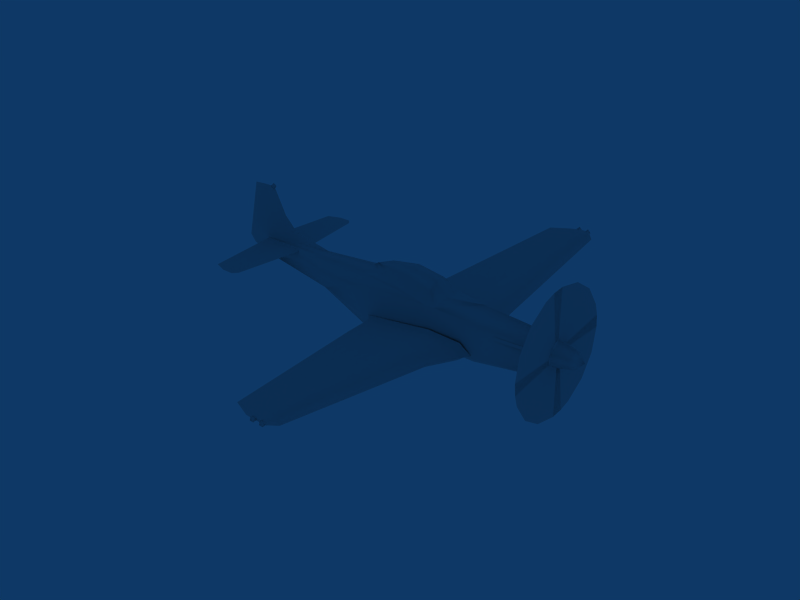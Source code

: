# Source: P-51_coarse.blend  (saved by Blender 2.49.0; exported with 4.5.12 LTS)
import bpy
from mathutils import Matrix  # noqa: F401  (used for matrix-valued properties, if any)

bpy.ops.wm.read_factory_settings(use_empty=True)
scene = bpy.context.scene
scene.name = 'Scene'

# ---- collections
col_collection_1 = bpy.data.collections.new('Collection 1'); scene.collection.children.link(col_collection_1)
col_collection_2 = bpy.data.collections.new('Collection 2'); scene.collection.children.link(col_collection_2)
col_collection_2.hide_render = True
col_collection_2.hide_viewport = True
col_collection_6 = bpy.data.collections.new('Collection 6'); scene.collection.children.link(col_collection_6)
col_collection_6.hide_render = True
col_collection_6.hide_viewport = True

# ---- materials (node trees are filled in below, after node groups)
mat_mat_001 = bpy.data.materials.new('Mat.001')
mat_mat_001.alpha_threshold = 0.0
mat_mat_001.roughness = 0.5
mat_mat_001.line_color = (0.0, 0.0, 0.0, 1.0)
mat_mat_015 = bpy.data.materials.new('Mat.015')
mat_mat_015.alpha_threshold = 0.0
mat_mat_015.roughness = 0.5
mat_mat_015.line_color = (0.0, 0.0, 0.0, 1.0)
mat_mat_009 = bpy.data.materials.new('Mat.009')
mat_mat_009.alpha_threshold = 0.0
mat_mat_009.roughness = 0.5
mat_mat_009.line_color = (0.0, 0.0, 0.0, 1.0)
mat_mat_010 = bpy.data.materials.new('Mat.010')
mat_mat_010.alpha_threshold = 0.0
mat_mat_010.roughness = 0.5
mat_mat_010.line_color = (0.0, 0.0, 0.0, 1.0)
mat_mat_012 = bpy.data.materials.new('Mat.012')
mat_mat_012.alpha_threshold = 0.0
mat_mat_012.roughness = 0.5
mat_mat_012.line_color = (0.0, 0.0, 0.0, 1.0)
mat_mat_013 = bpy.data.materials.new('Mat.013')
mat_mat_013.alpha_threshold = 0.0
mat_mat_013.roughness = 0.5
mat_mat_013.line_color = (0.0, 0.0, 0.0, 1.0)
mat_mat_003 = bpy.data.materials.new('Mat.003')
mat_mat_003.alpha_threshold = 0.0
mat_mat_003.roughness = 0.5
mat_mat_003.line_color = (0.0, 0.0, 0.0, 1.0)
mat_mat_007 = bpy.data.materials.new('Mat.007')
mat_mat_007.alpha_threshold = 0.0
mat_mat_007.roughness = 0.5
mat_mat_007.line_color = (0.0, 0.0, 0.0, 1.0)
mat_mat_008 = bpy.data.materials.new('Mat.008')
mat_mat_008.alpha_threshold = 0.0
mat_mat_008.roughness = 0.5
mat_mat_008.line_color = (0.0, 0.0, 0.0, 1.0)
mat_mat_011 = bpy.data.materials.new('Mat.011')
mat_mat_011.alpha_threshold = 0.0
mat_mat_011.roughness = 0.5
mat_mat_011.line_color = (0.0, 0.0, 0.0, 1.0)
mat_mat_016 = bpy.data.materials.new('Mat.016')
mat_mat_016.alpha_threshold = 0.0
mat_mat_016.roughness = 0.5
mat_mat_016.line_color = (0.0, 0.0, 0.0, 1.0)
mat_mat_017 = bpy.data.materials.new('Mat.017')
mat_mat_017.alpha_threshold = 0.0
mat_mat_017.roughness = 0.5
mat_mat_017.line_color = (0.0, 0.0, 0.0, 1.0)
mat_mat_027 = bpy.data.materials.new('Mat.027')
mat_mat_027.alpha_threshold = 0.0
mat_mat_027.roughness = 0.5
mat_mat_027.line_color = (0.0, 0.0, 0.0, 1.0)
mat_mat_028 = bpy.data.materials.new('Mat.028')
mat_mat_028.alpha_threshold = 0.0
mat_mat_028.roughness = 0.5
mat_mat_028.line_color = (0.0, 0.0, 0.0, 1.0)
mat_mat_029 = bpy.data.materials.new('Mat.029')
mat_mat_029.alpha_threshold = 0.0
mat_mat_029.roughness = 0.5
mat_mat_029.line_color = (0.0, 0.0, 0.0, 1.0)
mat_mat_002 = bpy.data.materials.new('Mat.002')
mat_mat_002.alpha_threshold = 0.0
mat_mat_002.roughness = 0.5
mat_mat_002.line_color = (0.0, 0.0, 0.0, 1.0)
mat_mat_005 = bpy.data.materials.new('Mat.005')
mat_mat_005.alpha_threshold = 0.0
mat_mat_005.roughness = 0.5
mat_mat_005.line_color = (0.0, 0.0, 0.0, 1.0)
mat_mat_004 = bpy.data.materials.new('Mat.004')
mat_mat_004.alpha_threshold = 0.0
mat_mat_004.roughness = 0.5
mat_mat_004.line_color = (0.0, 0.0, 0.0, 1.0)
mat_mat_006 = bpy.data.materials.new('Mat.006')
mat_mat_006.alpha_threshold = 0.0
mat_mat_006.roughness = 0.5
mat_mat_006.line_color = (0.0, 0.0, 0.0, 1.0)
mat_mat_014 = bpy.data.materials.new('Mat.014')
mat_mat_014.alpha_threshold = 0.0
mat_mat_014.roughness = 0.5
mat_mat_014.line_color = (0.0, 0.0, 0.0, 1.0)

# ---- material node trees

# ---- world
world_world = bpy.data.worlds.new('World'); scene.world = world_world
world_world.color = (0.05656, 0.2208, 0.4)
world_world.use_sun_shadow = False
world_world.sun_shadow_jitter_overblur = 0.0
world_world.cycles.sampling_method = 'MANUAL'
world_world.cycles.sample_map_resolution = 256

# ---- meshes
me_00000044_srf_006 = bpy.data.meshes.new('00000044.srf.006')
me_00000044_srf_006.from_pydata([(1.012, -5.725, 0.4697), (1.012, 5.725, 0.4697), (1.515, -5.725, 0.4485), (1.515, 5.725, 0.4485), (1.335, -5.725, 0.5181), (1.335, 5.725, 0.5181), (1.495, -5.725, 0.5131), (1.495, 5.725, 0.5131), (1.547, -5.725, 0.4735), (1.547, 5.725, 0.4735), (2.05, -1.46, 0.03033), (2.05, 1.46, 0.03033), (1.212, -0.4704, 0.1718), (1.212, 0.4704, 0.1718), (-0.5942, -0.4303, -0.09403), (-0.5942, 0.4303, -0.09403), (2.087, -0.4781, 0.1439), (2.087, 0.4781, 0.1439), (2.375, -0.4672, -0.07232), (2.375, 0.4672, -0.07232), (1.012, -5.725, 0.4697), (1.012, 5.725, 0.4697), (1.744, -5.497, 0.4456), (1.744, 5.497, 0.4456), (1.624, -5.497, 0.5366), (1.624, 5.497, 0.5366), (1.257, -5.497, 0.5481), (1.257, 5.497, 0.5481), (1.335, -5.725, 0.5181), (1.335, 5.725, 0.5181), (1.495, -5.725, 0.5131), (1.495, 5.725, 0.5131), (1.547, -5.725, 0.4735), (1.547, 5.725, 0.4735), (0.5129, -5.497, 0.4369), (0.5129, 5.497, 0.4369), (1.825, -1.46, 0.202), (1.825, 1.46, 0.202), (2.31, -0.6246, -0.06945), (2.31, 0.6246, -0.06945), (2.045, -0.6246, 0.1326), (2.045, 0.6246, 0.1326), (1.229, -0.6246, 0.1581), (1.229, 0.6246, 0.1581), (1.131, -1.46, 0.2237), (1.131, 1.46, 0.2237), (-0.2723, -1.46, 0.01396), (-0.2723, 1.46, 0.01396), (-0.4224, -0.6246, -0.08871), (-0.4224, 0.6246, -0.08871), (2.173, -0.4019, -0.2149), (2.173, 0.4019, -0.2149), (-0.4224, -0.6246, -0.08871), (-0.4224, 0.6246, -0.08871), (-0.2723, -1.46, 0.01396), (-0.2723, 1.46, 0.01396), (2.31, -0.6246, -0.06945), (2.31, 0.6246, -0.06945), (0.5129, -5.497, 0.4369), (0.5129, 5.497, 0.4369), (1.547, -5.725, 0.4735), (1.547, 5.725, 0.4735), (1.515, -5.725, 0.4485), (1.515, 5.725, 0.4485), (1.912, -1.46, -0.07833), (1.912, 1.46, -0.07833), (1.744, -5.497, 0.4456), (1.744, 5.497, 0.4456), (1.67, -5.497, 0.388), (1.67, 5.497, 0.388), (1.012, -5.725, 0.4697), (1.012, 5.725, 0.4697), (2.375, -0.4672, -0.07232), (2.375, 0.4672, -0.07232), (-0.5942, -0.4303, -0.09403), (-0.5942, 0.4303, -0.09403), (2.05, -1.46, 0.03033), (2.05, 1.46, 0.03033), (2.147, -0.6246, -0.1973), (2.147, 0.6246, -0.1973)], [], [(4, 0, 2), (3, 1, 5), (8, 6, 4, 2), (5, 7, 9, 3), (40, 38, 18, 16), (19, 39, 41, 17), (34, 20, 28, 26), (29, 21, 35, 27), (14, 48, 42, 12), (43, 49, 15, 13), (12, 42, 40, 16), (41, 43, 13, 17), (24, 30, 32, 22), (33, 31, 25, 23), (26, 28, 30, 24), (31, 29, 27, 25), (36, 10, 38, 40), (39, 11, 37, 41), (40, 42, 44, 36), (45, 43, 41, 37), (44, 26, 24, 36), (25, 27, 45, 37), (22, 10, 36, 24), (37, 11, 23, 25), (48, 46, 44, 42), (45, 47, 49, 43), (46, 34, 26, 44), (27, 35, 47, 45), (68, 64, 76, 66), (77, 65, 69, 67), (64, 68, 54), (55, 69, 65), (74, 50, 78, 52), (79, 51, 75, 53), (78, 56, 76, 64), (77, 57, 79, 65), (52, 78, 64, 54), (65, 79, 53, 55), (60, 62, 68, 66), (69, 63, 61, 67), (50, 72, 56, 78), (57, 73, 51, 79), (68, 58, 54), (55, 59, 69), (62, 70, 58), (59, 71, 63), (68, 62, 58), (59, 63, 69)])
me_00000044_srf_006.polygons.foreach_set('use_smooth', [True] * 48)
me_00000044_srf_006.polygons.foreach_set('material_index', [2, 2, 2, 2, 2, 2, 0, 0, 0, 0, 0, 0, 0, 0, 0, 0, 0, 0, 0, 0, 0, 0, 0, 0, 2, 2, 3, 3, 0, 0, 0, 0, 0, 0, 0, 0, 0, 0, 0, 0, 0, 0, 0, 0, 0, 0, 0, 0])
_uv = me_00000044_srf_006.uv_layers.new(name='UVTex')
_uv.uv.foreach_set('vector', [0.0, 0.0, 1.0, 1.0, 1.0, 0.0, 1.0, 0.0, 1.0, 1.0, 0.0, 0.0, 0.0, 0.0, 1.0, 0.0, 1.0, 1.0, 0.0, 1.0, 1.0, 1.0, 1.0, 0.0, 0.0, 0.0, 0.0, 1.0, 0.0, 0.0, 1.0, 0.0, 1.0, 1.0, 0.0, 1.0, 1.0, 1.0, 1.0, 0.0, 0.0, 0.0, 0.0, 1.0, 0.0, 0.0, 0.0, 0.0, 0.0, 0.0, 0.0, 0.0, 0.0, 0.0, 0.0, 0.0, 0.0, 0.0, 0.0, 0.0, 0.0, 0.0, 0.0, 0.0, 0.0, 0.0, 0.0, 0.0, 0.0, 0.0, 0.0, 0.0, 0.0, 0.0, 0.0, 0.0, 0.0, 0.0, 0.0, 0.0, 0.0, 0.0, 0.0, 0.0, 0.0, 0.0, 0.0, 0.0, 0.0, 0.0, 0.0, 0.0, 0.0, 0.0, 0.0, 0.0, 0.0, 0.0, 0.0, 0.0, 0.0, 0.0, 0.0, 0.0, 0.0, 0.0, 0.0, 0.0, 0.0, 0.0, 0.0, 0.0, 0.0, 0.0, 0.0, 0.0, 0.0, 0.0, 0.0, 0.0, 0.0, 0.0, 0.0, 0.0, 0.0, 0.0, 0.0, 0.0, 0.0, 0.0, 0.0, 0.0, 0.0, 0.0, 0.0, 0.0, 0.0, 0.0, 0.0, 0.0, 0.0, 0.0, 0.0, 0.0, 0.0, 0.0, 0.0, 0.0, 0.0, 0.0, 0.0, 0.0, 0.0, 0.0, 0.0, 0.0, 0.0, 0.0, 0.0, 0.0, 0.0, 0.0, 0.0, 0.0, 0.0, 0.0, 0.0, 0.0, 0.0, 0.0, 0.0, 0.0, 0.0, 0.0, 0.0, 0.0, 0.0, 0.0, 0.0, 0.0, 0.0, 0.0, 0.0, 0.0, 0.0, 0.0, 0.0, 0.0, 0.0, 0.0, 0.0, 0.0, 0.0, 0.0, 0.0, 0.0, 0.0, 0.0, 0.0, 0.0, 0.0, 0.0, 0.0, 0.0, 0.0, 0.0, 0.0, 0.0, 0.0, 0.0, 0.0, 0.0, 0.0, 0.0, 0.0, 0.0, 0.0, 0.0, 0.0, 0.0, 0.0, 0.0, 0.0, 0.0, 0.0, 0.0, 0.0, 0.0, 0.0, 0.0, 0.0, 0.0, 0.0, 0.0, 0.0, 0.0, 0.0, 0.0, 0.0, 0.0, 0.0, 0.0, 0.0, 0.0, 0.0, 0.0, 0.0, 0.0, 0.0, 0.0, 0.0, 0.0, 0.0, 0.0, 0.0, 0.0, 0.0, 0.0, 0.0, 0.0, 0.0, 0.0, 0.0, 0.0, 0.0, 0.0, 0.0, 0.0, 0.0, 0.0, 0.0, 0.0, 0.0, 0.0, 0.0, 0.0, 0.0, 0.0, 0.0, 0.0, 0.0, 0.0, 0.0, 0.0, 0.0, 0.0, 0.0, 0.0, 0.0, 0.0, 0.0, 0.0, 0.0, 0.0, 0.0, 0.0, 0.0, 0.0, 0.0, 0.0, 0.0, 0.0, 0.0, 0.0, 0.0, 0.0, 0.0, 0.0, 0.0, 0.0, 0.0, 0.0, 0.0, 0.0, 0.0, 0.0, 0.0, 0.0, 0.0, 0.0, 0.0, 0.0, 0.0, 0.0, 0.0, 0.0, 0.0, 0.0, 0.0, 0.0, 0.0, 0.0, 0.0, 0.0, 0.0, 0.0, 0.0, 0.0, 0.0, 0.0, 0.0, 0.0, 0.0, 0.0, 0.0, 0.0, 0.0, 0.0, 0.0, 0.0, 0.0, 0.0, 0.0, 0.0, 0.0, 0.0, 0.0, 0.0, 0.0, 0.0, 0.0, 0.0, 0.0, 0.0])
_ca = me_00000044_srf_006.color_attributes.new('Col', 'BYTE_COLOR', 'CORNER')
_ca.data.foreach_set('color', [0.6795, 0.6795, 0.6795, 1.0, 0.6795, 0.6795, 0.6795, 1.0, 0.6795, 0.6795, 0.6795, 1.0, 0.6795, 0.6795, 0.6795, 1.0, 0.6795, 0.6795, 0.6795, 1.0, 0.6795, 0.6795, 0.6795, 1.0, 0.6795, 0.6795, 0.6795, 1.0, 0.6795, 0.6795, 0.6795, 1.0, 0.6795, 0.6795, 0.6795, 1.0, 0.6795, 0.6795, 0.6795, 1.0, 0.6795, 0.6795, 0.6795, 1.0, 0.6795, 0.6795, 0.6795, 1.0, 0.6795, 0.6795, 0.6795, 1.0, 0.6795, 0.6795, 0.6795, 1.0, 0.6795, 0.6795, 0.6795, 1.0, 0.6795, 0.6795, 0.6795, 1.0, 0.6795, 0.6795, 0.6795, 1.0, 0.6795, 0.6795, 0.6795, 1.0, 0.6795, 0.6795, 0.6795, 1.0, 0.6795, 0.6795, 0.6795, 1.0, 0.6795, 0.6795, 0.6795, 1.0, 0.6795, 0.6795, 0.6795, 1.0, 0.6795, 0.6795, 0.6795, 0.0, 0.6795, 0.6795, 0.6795, 0.0, 0.6795, 0.6795, 0.6795, 0.0, 0.6795, 0.6795, 0.6795, 0.0, 0.6795, 0.6795, 0.6795, 0.0, 0.6795, 0.6795, 0.6795, 0.0, 0.6795, 0.6795, 0.6795, 0.0, 0.6795, 0.6795, 0.6795, 0.0, 0.6795, 0.6795, 0.6795, 0.0, 0.6795, 0.6795, 0.6795, 0.0, 0.6795, 0.6795, 0.6795, 0.0, 0.6795, 0.6795, 0.6795, 0.0, 0.6795, 0.6795, 0.6795, 0.0, 0.6795, 0.6795, 0.6795, 0.0, 0.6795, 0.6795, 0.6795, 0.0, 0.6795, 0.6795, 0.6795, 0.0, 0.6795, 0.6795, 0.6795, 0.0, 0.6795, 0.6795, 0.6795, 0.0, 0.6795, 0.6795, 0.6795, 0.0, 0.6795, 0.6795, 0.6795, 0.0, 0.6795, 0.6795, 0.6795, 0.0, 0.6795, 0.6795, 0.6795, 0.0, 0.6795, 0.6795, 0.6795, 0.0, 0.6795, 0.6795, 0.6795, 0.0, 0.6795, 0.6795, 0.6795, 0.0, 0.6795, 0.6795, 0.6795, 0.0, 0.6795, 0.6795, 0.6795, 0.0, 0.6795, 0.6795, 0.6795, 0.0, 0.6795, 0.6795, 0.6795, 0.0, 0.6795, 0.6795, 0.6795, 0.0, 0.6795, 0.6795, 0.6795, 0.0, 0.6795, 0.6795, 0.6795, 0.0, 0.6795, 0.6795, 0.6795, 1.0, 0.6795, 0.6795, 0.6795, 1.0, 0.6795, 0.6795, 0.6795, 1.0, 0.6795, 0.6795, 0.6795, 1.0, 0.6795, 0.6795, 0.6795, 1.0, 0.6795, 0.6795, 0.6795, 1.0, 0.6795, 0.6795, 0.6795, 1.0, 0.6795, 0.6795, 0.6795, 1.0, 0.6795, 0.6795, 0.6795, 1.0, 0.6795, 0.6795, 0.6795, 1.0, 0.6795, 0.6795, 0.6795, 1.0, 0.6795, 0.6795, 0.6795, 1.0, 0.6795, 0.6795, 0.6795, 1.0, 0.6795, 0.6795, 0.6795, 1.0, 0.6795, 0.6795, 0.6795, 1.0, 0.6795, 0.6795, 0.6795, 1.0, 0.6795, 0.6795, 0.6795, 1.0, 0.6795, 0.6795, 0.6795, 1.0, 0.6795, 0.6795, 0.6795, 1.0, 0.6795, 0.6795, 0.6795, 1.0, 0.6795, 0.6795, 0.6795, 1.0, 0.6795, 0.6795, 0.6795, 1.0, 0.6795, 0.6795, 0.6795, 1.0, 0.6795, 0.6795, 0.6795, 1.0, 0.6795, 0.6795, 0.6795, 1.0, 0.6795, 0.6795, 0.6795, 1.0, 0.6795, 0.6795, 0.6795, 1.0, 0.6795, 0.6795, 0.6795, 1.0, 0.6795, 0.6795, 0.6795, 1.0, 0.6795, 0.6795, 0.6795, 1.0, 0.6795, 0.6795, 0.6795, 1.0, 0.6795, 0.6795, 0.6795, 1.0, 0.6795, 0.6795, 0.6795, 0.0, 0.6795, 0.6795, 0.6795, 0.0, 0.6724, 0.6724, 0.6724, 0.0, 0.6795, 0.6795, 0.6795, 0.0, 0.6724, 0.6724, 0.6724, 0.0, 0.6795, 0.6795, 0.6795, 0.0, 0.6795, 0.6795, 0.6795, 0.0, 0.6795, 0.6795, 0.6795, 0.0, 0.6795, 0.6795, 0.6795, 1.0, 0.6795, 0.6795, 0.6795, 1.0, 0.6795, 0.6795, 0.6795, 1.0, 0.6795, 0.6795, 0.6795, 1.0, 0.6795, 0.6795, 0.6795, 1.0, 0.6795, 0.6795, 0.6795, 1.0, 0.6795, 0.6795, 0.6795, 1.0, 0.6795, 0.6795, 0.6795, 1.0, 0.6795, 0.6795, 0.6795, 1.0, 0.6795, 0.6795, 0.6795, 1.0, 0.6795, 0.6795, 0.6795, 1.0, 0.6795, 0.6795, 0.6795, 1.0, 0.6795, 0.6795, 0.6795, 1.0, 0.6795, 0.6795, 0.6795, 1.0, 0.6795, 0.6795, 0.6795, 1.0, 0.6795, 0.6795, 0.6795, 1.0, 0.6795, 0.6795, 0.6795, 0.0, 0.6724, 0.6724, 0.6724, 0.0, 0.6795, 0.6795, 0.6795, 0.0, 0.6795, 0.6795, 0.6795, 0.0, 0.6795, 0.6795, 0.6795, 0.0, 0.6724, 0.6724, 0.6724, 0.0, 0.6795, 0.6795, 0.6795, 0.0, 0.6795, 0.6795, 0.6795, 0.0, 0.6795, 0.6795, 0.6795, 0.0, 0.6795, 0.6795, 0.6795, 0.0, 0.6795, 0.6795, 0.6795, 0.0, 0.6795, 0.6795, 0.6795, 0.0, 0.6795, 0.6795, 0.6795, 0.0, 0.6795, 0.6795, 0.6795, 0.0, 0.6795, 0.6795, 0.6795, 0.0, 0.6795, 0.6795, 0.6795, 0.0, 0.6795, 0.6795, 0.6795, 0.0, 0.6795, 0.6795, 0.6795, 0.0, 0.6795, 0.6795, 0.6795, 0.0, 0.6795, 0.6795, 0.6795, 0.0, 0.6795, 0.6795, 0.6795, 0.0, 0.6795, 0.6795, 0.6795, 0.0, 0.6795, 0.6795, 0.6795, 1.0, 0.6795, 0.6795, 0.6795, 1.0, 0.6795, 0.6795, 0.6795, 1.0, 0.6795, 0.6795, 0.6795, 1.0, 0.6795, 0.6795, 0.6795, 1.0, 0.6795, 0.6795, 0.6795, 1.0, 0.6795, 0.6795, 0.6795, 1.0, 0.6795, 0.6795, 0.6795, 1.0, 0.6795, 0.6795, 0.6795, 1.0, 0.6795, 0.6795, 0.6795, 1.0, 0.6795, 0.6795, 0.6795, 1.0, 0.6795, 0.6795, 0.6795, 1.0, 0.6795, 0.6795, 0.6795, 1.0, 0.6795, 0.6795, 0.6795, 1.0, 0.6795, 0.6795, 0.6795, 1.0, 0.6795, 0.6795, 0.6795, 1.0, 0.6795, 0.6795, 0.6795, 0.0, 0.6795, 0.6795, 0.6795, 0.0, 0.6795, 0.6795, 0.6795, 0.0, 0.6795, 0.6795, 0.6795, 0.0, 0.6795, 0.6795, 0.6795, 0.0, 0.6795, 0.6795, 0.6795, 0.0, 0.6795, 0.6795, 0.6795, 0.0, 0.6795, 0.6795, 0.6795, 0.0, 0.6795, 0.6795, 0.6795, 0.0, 0.6795, 0.6795, 0.6795, 0.0, 0.6795, 0.6795, 0.6795, 0.0, 0.6795, 0.6795, 0.6795, 0.0, 0.6795, 0.6795, 0.6795, 0.0, 0.6795, 0.6795, 0.6795, 0.0, 0.6795, 0.6795, 0.6795, 0.0, 0.6795, 0.6795, 0.6795, 0.0, 0.6795, 0.6795, 0.6795, 0.0, 0.6795, 0.6795, 0.6795, 0.0, 0.6795, 0.6795, 0.6795, 0.0, 0.6795, 0.6795, 0.6795, 0.0, 0.6795, 0.6795, 0.6795, 0.0, 0.6795, 0.6795, 0.6795, 0.0, 0.6795, 0.6795, 0.6795, 0.0, 0.6795, 0.6795, 0.6795, 0.0, 0.6795, 0.6795, 0.6795, 0.0, 0.6795, 0.6795, 0.6795, 0.0, 0.6795, 0.6795, 0.6795, 0.0, 0.6795, 0.6795, 0.6795, 0.0, 0.6795, 0.6795, 0.6795, 0.0, 0.6795, 0.6795, 0.6795, 0.0, 0.6795, 0.6795, 0.6795, 0.0, 0.6795, 0.6795, 0.6795, 0.0, 0.6795, 0.6795, 0.6795, 0.0, 0.6795, 0.6795, 0.6795, 0.0])
me_00000044_srf_006.materials.append(mat_mat_001)
me_00000044_srf_006.materials.append(mat_mat_015)
me_00000044_srf_006.materials.append(mat_mat_009)
me_00000044_srf_006.materials.append(mat_mat_010)
me_00000044_srf_006.materials.append(mat_mat_012)
me_00000044_srf_006.materials.append(mat_mat_013)
me_00000044_srf_006.materials.append(mat_mat_003)
me_00000044_srf_006.materials.append(mat_mat_007)
me_00000044_srf_006.use_remesh_preserve_volume = False
me_00000044_srf_006.use_remesh_preserve_attributes = False
me_00000044_srf_006.use_mirror_vertex_groups = False
me_00000044_srf_006.update()
me_00000044_srf_004 = bpy.data.meshes.new('00000044.srf.004')
me_00000044_srf_004.from_pydata([(-3.284, -1.912, 0.702), (-3.284, 1.912, 0.702), (-3.435, -1.912, 0.7235), (-3.435, 1.912, 0.7235), (-3.435, -1.912, 0.6806), (-3.435, 1.912, 0.6806), (-3.398, -2.034, 0.702), (-3.398, 2.034, 0.702), (-3.687, -2.029, 0.702), (-3.687, 2.029, 0.702), (-3.032, 0.0, 0.702), (-3.032, 0.0, 0.702), (-3.272, 0.0, 0.7367), (-3.272, 0.0, 0.7367), (-3.274, 0.0, 0.6676), (-3.274, 0.0, 0.6676), (-4.008, -1.912, 0.702), (-4.008, 1.912, 0.702), (-4.207, 0.0, 0.702), (-4.207, 0.0, 0.702), (-4.008, -1.912, 0.702), (-3.687, -2.029, 0.702), (-3.398, -2.034, 0.702), (-3.284, -1.912, 0.702), (-3.032, 0.0, 0.702), (-4.207, 0.0, 0.702), (-4.008, 1.912, 0.702), (-3.687, 2.029, 0.702), (-3.398, 2.034, 0.702), (-3.284, 1.912, 0.702), (-3.032, 0.0, 0.702), (-4.207, 0.0, 0.702)], [], [(6, 23, 2), (3, 29, 7), (2, 8, 6), (7, 9, 3), (4, 0, 22), (28, 1, 5), (10, 0, 4, 14), (5, 1, 11, 15), (2, 23, 24, 12), (30, 29, 3, 13), (4, 22, 21), (27, 28, 5), (2, 20, 8), (9, 26, 3), (21, 16, 4), (5, 17, 27), (14, 4, 16, 18), (17, 5, 15, 19), (12, 25, 20, 2), (26, 31, 13, 3)])
me_00000044_srf_004.polygons.foreach_set('use_smooth', [True] * 20)
_uv = me_00000044_srf_004.uv_layers.new(name='UVTex')
_uv.uv.foreach_set('vector', [0.0, 0.0, 0.0, 0.0, 0.0, 0.0, 0.0, 0.0, 0.0, 0.0, 0.0, 0.0, 0.0, 0.0, 0.0, 0.0, 0.0, 0.0, 0.0, 0.0, 0.0, 0.0, 0.0, 0.0, 0.0, 0.0, 0.0, 0.0, 0.0, 0.0, 0.0, 0.0, 0.0, 0.0, 0.0, 0.0, 0.0, 0.0, 0.0, 0.0, 0.0, 0.0, 0.0, 0.0, 0.0, 0.0, 0.0, 0.0, 0.0, 0.0, 0.0, 0.0, 0.0, 0.0, 0.0, 0.0, 0.0, 0.0, 0.0, 0.0, 0.0, 0.0, 0.0, 0.0, 0.0, 0.0, 0.0, 0.0, 0.0, 0.0, 0.5, 1.0, 0.5, 0.0, 0.5, 0.0, 0.5, 1.0, 0.0, 0.0, 0.0, 0.0, 0.0, 0.0, 0.0, 0.0, 0.0, 0.0, 0.0, 0.0, 0.0, 0.0, 0.0, 0.0, 0.0, 0.0, 0.0, 0.0, 0.0, 0.0, 0.0, 0.0, 0.0, 0.0, 0.0, 0.0, 0.0, 0.0, 0.0, 0.0, 0.0, 0.0, 0.0, 0.0, 0.0, 0.0, 0.0, 0.0, 0.0, 0.0, 0.0, 0.0, 0.0, 0.0, 0.0, 0.0, 0.0, 0.0, 0.0, 0.0, 0.0, 0.0, 0.0, 0.0, 0.0, 0.0])
_ca = me_00000044_srf_004.color_attributes.new('Col', 'BYTE_COLOR', 'CORNER')
_ca.data.foreach_set('color', [0.6795, 0.6795, 0.6795, 1.0, 0.6795, 0.6795, 0.6795, 1.0, 0.6795, 0.6795, 0.6795, 1.0, 0.6795, 0.6795, 0.6795, 1.0, 0.6795, 0.6795, 0.6795, 1.0, 0.6795, 0.6795, 0.6795, 1.0, 0.6795, 0.6795, 0.6795, 1.0, 0.6795, 0.6795, 0.6795, 1.0, 0.6795, 0.6795, 0.6795, 1.0, 0.6795, 0.6795, 0.6795, 1.0, 0.6795, 0.6795, 0.6795, 1.0, 0.6795, 0.6795, 0.6795, 1.0, 0.6795, 0.6795, 0.6795, 1.0, 0.6795, 0.6795, 0.6795, 1.0, 0.6795, 0.6795, 0.6795, 1.0, 0.6795, 0.6795, 0.6795, 1.0, 0.6795, 0.6795, 0.6795, 1.0, 0.6795, 0.6795, 0.6795, 1.0, 0.6795, 0.6795, 0.6795, 1.0, 0.6795, 0.6795, 0.6795, 1.0, 0.6795, 0.6795, 0.6795, 1.0, 0.6795, 0.6795, 0.6795, 1.0, 0.6795, 0.6795, 0.6795, 1.0, 0.6795, 0.6795, 0.6795, 1.0, 0.6795, 0.6795, 0.6795, 1.0, 0.6795, 0.6795, 0.6795, 1.0, 0.6795, 0.6795, 0.6795, 1.0, 0.6795, 0.6795, 0.6795, 1.0, 0.6795, 0.6795, 0.6795, 1.0, 0.6795, 0.6795, 0.6795, 1.0, 0.6795, 0.6795, 0.6795, 1.0, 0.6795, 0.6795, 0.6795, 1.0, 0.6795, 0.6795, 0.6795, 1.0, 0.6795, 0.6795, 0.6795, 1.0, 0.6795, 0.6795, 0.6795, 1.0, 0.6795, 0.6795, 0.6795, 1.0, 0.6795, 0.6795, 0.6795, 1.0, 0.6795, 0.6795, 0.6795, 1.0, 0.6795, 0.6795, 0.6795, 1.0, 0.6795, 0.6795, 0.6795, 1.0, 0.6795, 0.6795, 0.6795, 0.0, 0.6795, 0.6795, 0.6795, 0.0, 0.6795, 0.6795, 0.6795, 0.0, 0.6795, 0.6795, 0.6795, 0.0, 0.6795, 0.6795, 0.6795, 0.0, 0.6795, 0.6795, 0.6795, 0.0, 0.6795, 0.6795, 0.6795, 0.0, 0.6795, 0.6795, 0.6795, 0.0, 0.6795, 0.6795, 0.6795, 0.0, 0.6795, 0.6795, 0.6795, 0.0, 0.6795, 0.6795, 0.6795, 0.0, 0.6795, 0.6795, 0.6795, 0.0, 0.6795, 0.6795, 0.6795, 0.0, 0.6795, 0.6795, 0.6795, 0.0, 0.6795, 0.6795, 0.6795, 0.0, 0.6795, 0.6795, 0.6795, 0.0, 0.6795, 0.6795, 0.6795, 0.0, 0.6795, 0.6795, 0.6795, 0.0, 0.6795, 0.6795, 0.6795, 0.0, 0.6795, 0.6795, 0.6795, 0.0, 0.6795, 0.6795, 0.6795, 0.0, 0.6795, 0.6795, 0.6795, 0.0, 0.6795, 0.6795, 0.6795, 0.0, 0.6795, 0.6795, 0.6795, 0.0, 0.6795, 0.6795, 0.6795, 0.0, 0.6795, 0.6795, 0.6795, 0.0, 0.6795, 0.6795, 0.6795, 0.0, 0.6795, 0.6795, 0.6795, 0.0])
me_00000044_srf_004.materials.append(mat_mat_001)
me_00000044_srf_004.materials.append(mat_mat_015)
me_00000044_srf_004.materials.append(mat_mat_009)
me_00000044_srf_004.materials.append(mat_mat_010)
me_00000044_srf_004.materials.append(mat_mat_012)
me_00000044_srf_004.materials.append(mat_mat_013)
me_00000044_srf_004.materials.append(mat_mat_007)
me_00000044_srf_004.materials.append(mat_mat_008)
me_00000044_srf_004.use_remesh_preserve_volume = False
me_00000044_srf_004.use_remesh_preserve_attributes = False
me_00000044_srf_004.use_mirror_vertex_groups = False
me_00000044_srf_004.update()
me_00000044_srf_022 = bpy.data.meshes.new('00000044.srf.022')
me_00000044_srf_022.from_pydata([(1.46, 0.1788, 0.9871), (1.46, -0.1788, 0.9871), (1.065, 0.378, 0.7951), (-0.2039, 0.2131, 0.9973), (-0.2039, -0.2131, 0.9973), (1.497, 0.0, 1.034), (1.266, -0.378, 0.7951), (0.4615, 0.3718, 0.803), (0.4615, -0.3718, 0.803), (-0.4495, 0.1991, 0.9476), (-0.4495, -0.1991, 0.9476), (-0.7555, 0.0, 0.9962), (1.04, 0.41, 0.7111), (1.04, -0.41, 0.7111), (1.325, 0.4113, 0.7111), (1.325, -0.4113, 0.7111), (1.541, 0.2038, 0.9497), (1.541, -0.2038, 0.9497), (1.588, 0.0, 1.001), (1.158, -0.138, 1.215), (-0.2281, -0.1636, 1.149), (-0.2404, -0.0374, 1.225), (0.4629, -0.2748, 1.195), (0.4634, -0.1185, 1.324), (1.113, -0.3355, 1.043), (1.065, -0.378, 0.7951), (0.4627, -0.3375, 0.8883), (-0.6402, 0.0, 1.075), (1.113, 0.3355, 1.043), (-0.2281, 0.164, 1.149), (-0.2392, 0.07481, 1.218), (0.4629, 0.3035, 1.195), (0.4634, 0.1185, 1.324), (1.156, 0.1339, 1.216), (0.4627, 0.3375, 0.8883), (1.266, 0.378, 0.7951)], [], [(11, 27, 9), (10, 27, 11), (12, 7, 34, 2), (13, 25, 26, 8), (7, 9, 3, 34), (8, 26, 4, 10), (2, 35, 14, 12), (25, 13, 15, 6), (0, 5, 18, 16), (1, 17, 18, 5), (17, 1, 6, 15), (35, 0, 16, 14), (4, 27, 10), (27, 3, 9), (24, 25, 6), (19, 1, 5), (2, 28, 35), (30, 27, 21), (24, 22, 26, 25), (26, 22, 20, 4), (33, 0, 35, 28), (28, 2, 34, 31), (34, 3, 29, 31), (6, 1, 19, 24), (23, 19, 33, 32), (24, 19, 23, 22), (23, 21, 20, 22), (23, 32, 30, 21), (32, 31, 29, 30), (28, 31, 32, 33), (5, 0, 33), (5, 33, 19), (27, 20, 21), (29, 27, 30), (27, 4, 20), (3, 27, 29)])
me_00000044_srf_022.polygons.foreach_set('use_smooth', [True] * 36)
_uv = me_00000044_srf_022.uv_layers.new(name='UVTex')
_uv.uv.foreach_set('vector', [0.0, 0.0, 0.0, 0.0, 0.0, 0.0, 0.0, 0.0, 0.0, 0.0, 0.0, 0.0, 0.0, 0.0, 0.0, 0.0, 0.0, 0.0, 0.0, 0.0, 0.0, 0.0, 0.0, 0.0, 0.0, 0.0, 0.0, 0.0, 0.0, 0.0, 0.0, 0.0, 0.0, 0.0, 0.0, 0.0, 0.0, 0.0, 0.0, 0.0, 0.0, 0.0, 0.0, 0.0, 0.0, 0.0, 0.0, 0.0, 0.0, 0.0, 0.0, 0.0, 0.0, 0.0, 0.0, 0.0, 0.0, 0.0, 0.0, 0.0, 0.0, 0.0, 0.0, 0.0, 0.0, 0.0, 0.0, 0.0, 0.0, 0.0, 0.0, 0.0, 0.0, 0.0, 0.0, 0.0, 0.0, 0.0, 0.0, 0.0, 0.0, 0.0, 0.0, 0.0, 0.0, 0.0, 0.0, 0.0, 0.0, 0.0, 0.0, 0.0, 0.0, 0.0, 1.0, 0.0, 1.0, 1.0, 0.0, 0.0, 1.0, 0.0, 1.0, 1.0, 0.0, 0.0, 0.0, 0.0, 0.0, 0.0, 0.0, 0.0, 0.0, 0.0, 0.0, 0.0, 0.0, 0.0, 0.0, 0.0, 0.0, 0.0, 0.0, 0.0, 0.0, 0.0, 0.0, 0.0, 0.0, 0.0, 0.0, 0.0, 0.0, 0.0, 0.0, 0.0, 0.0, 0.0, 0.0, 0.0, 0.0, 0.0, 0.0, 0.0, 0.0, 0.0, 0.0, 0.0, 0.0, 0.0, 0.0, 0.0, 0.0, 0.0, 0.0, 0.0, 0.0, 0.0, 0.0, 0.0, 0.0, 0.0, 0.0, 0.0, 0.0, 0.0, 0.0, 0.0, 0.0, 0.0, 0.0, 0.0, 0.0, 0.0, 0.0, 0.0, 0.0, 0.0, 0.0, 0.0, 0.0, 0.0, 0.0, 0.0, 0.0, 0.0, 0.0, 0.0, 0.0, 0.0, 0.0, 0.0, 0.0, 0.0, 0.0, 0.0, 0.0, 0.0, 0.0, 0.0, 0.0, 0.0, 0.0, 0.0, 0.0, 0.0, 0.0, 0.0, 0.0, 0.0, 0.0, 0.0, 0.0, 0.0, 0.0, 0.0, 0.0, 0.0, 0.0, 0.0, 0.0, 0.0, 0.0, 0.0, 0.0, 0.0, 1.0, 0.0, 1.0, 1.0, 0.0, 0.0, 1.0, 0.0, 1.0, 1.0, 0.0, 0.0, 1.0, 1.0, 1.0, 0.0, 0.0, 0.0, 1.0, 1.0, 1.0, 0.0, 0.0, 0.0, 1.0, 1.0, 1.0, 0.0, 0.0, 0.0, 1.0, 1.0, 1.0, 0.0])
_ca = me_00000044_srf_022.color_attributes.new('Col', 'BYTE_COLOR', 'CORNER')
_ca.data.foreach_set('color', [0.2122, 0.2122, 0.2122, 0.0, 0.2122, 0.2122, 0.2122, 0.0, 0.2122, 0.2122, 0.2122, 0.0, 0.2122, 0.2122, 0.2122, 0.0, 0.2122, 0.2122, 0.2122, 0.0, 0.2122, 0.2122, 0.2122, 0.0, 0.2122, 0.2122, 0.2122, 0.0, 0.2122, 0.2122, 0.2122, 0.0, 0.2122, 0.2122, 0.2122, 0.0, 0.2122, 0.2122, 0.2122, 0.0, 0.2122, 0.2122, 0.2122, 0.0, 0.2122, 0.2122, 0.2122, 0.0, 0.2122, 0.2122, 0.2122, 0.0, 0.2122, 0.2122, 0.2122, 0.0, 0.2122, 0.2122, 0.2122, 0.0, 0.2122, 0.2122, 0.2122, 0.0, 0.2122, 0.2122, 0.2122, 0.0, 0.2122, 0.2122, 0.2122, 0.0, 0.2122, 0.2122, 0.2122, 0.0, 0.2122, 0.2122, 0.2122, 0.0, 0.2122, 0.2122, 0.2122, 0.0, 0.2122, 0.2122, 0.2122, 0.0, 0.2122, 0.2122, 0.2122, 0.0, 0.2122, 0.2122, 0.2122, 0.0, 0.2122, 0.2122, 0.2122, 0.0, 0.2122, 0.2122, 0.2122, 0.0, 0.2122, 0.2122, 0.2122, 0.0, 0.2122, 0.2122, 0.2122, 0.0, 0.2122, 0.2122, 0.2122, 0.0, 0.2122, 0.2122, 0.2122, 0.0, 0.2122, 0.2122, 0.2122, 0.0, 0.2122, 0.2122, 0.2122, 0.0, 0.2122, 0.2122, 0.2122, 0.0, 0.2122, 0.2122, 0.2122, 0.0, 0.2122, 0.2122, 0.2122, 0.0, 0.2122, 0.2122, 0.2122, 0.0, 0.2122, 0.2122, 0.2122, 0.0, 0.2122, 0.2122, 0.2122, 0.0, 0.2122, 0.2122, 0.2122, 0.0, 0.2122, 0.2122, 0.2122, 0.0, 0.2122, 0.2122, 0.2122, 0.0, 0.2122, 0.2122, 0.2122, 0.0, 0.2122, 0.2122, 0.2122, 0.0, 0.2122, 0.2122, 0.2122, 0.0, 0.2122, 0.2122, 0.2122, 0.0, 0.2122, 0.2122, 0.2122, 0.0, 0.2122, 0.2122, 0.2122, 1.0, 0.2122, 0.2122, 0.2122, 1.0, 0.2122, 0.2122, 0.2122, 1.0, 0.2122, 0.2122, 0.2122, 1.0, 0.2122, 0.2122, 0.2122, 1.0, 0.2122, 0.2122, 0.2122, 1.0, 0.0, 0.0, 0.0, 1.0, 0.0, 0.0, 0.0, 1.0, 0.0, 0.0, 0.0, 1.0, 0.0, 0.0, 0.0, 1.0, 0.0, 0.0, 0.0, 1.0, 0.0, 0.0, 0.0, 1.0, 0.0, 0.0, 0.0, 1.0, 0.0, 0.0, 0.0, 1.0, 0.0, 0.0, 0.0, 1.0, 0.0, 0.0, 0.0, 1.0, 0.0, 0.0, 0.0, 1.0, 0.0, 0.0, 0.0, 1.0, 0.0, 0.0, 0.0, 1.0, 0.0, 0.0, 0.0, 1.0, 0.0, 0.0, 0.0, 1.0, 0.0, 0.0, 0.0, 1.0, 0.0, 0.0, 0.0, 1.0, 0.0, 0.0, 0.0, 1.0, 0.0, 0.0, 0.0, 1.0, 0.0, 0.0, 0.0, 1.0, 0.0, 0.0, 0.0, 1.0, 0.0, 0.0, 0.0, 1.0, 0.0, 0.0, 0.0, 1.0, 0.0, 0.0, 0.0, 1.0, 0.0, 0.0, 0.0, 1.0, 0.0, 0.0, 0.0, 1.0, 0.0, 0.0, 0.0, 1.0, 0.0, 0.0, 0.0, 1.0, 0.0, 0.0, 0.0, 1.0, 0.0, 0.0, 0.0, 1.0, 0.0, 0.0, 0.0, 1.0, 0.0, 0.0, 0.0, 1.0, 0.0, 0.0, 0.0, 1.0, 0.0, 0.0, 0.0, 1.0, 0.0, 0.0, 0.0, 1.0, 0.0, 0.0, 0.0, 1.0, 0.0, 0.0, 0.0, 1.0, 0.0, 0.0, 0.0, 1.0, 0.0, 0.0, 0.0, 1.0, 0.0, 0.0, 0.0, 1.0, 0.0, 0.0, 0.0, 1.0, 0.0, 0.0, 0.0, 1.0, 0.0, 0.0, 0.0, 1.0, 0.0, 0.0, 0.0, 1.0, 0.0, 0.0, 0.0, 1.0, 0.0, 0.0, 0.0, 1.0, 0.0, 0.0, 0.0, 1.0, 0.0, 0.0, 0.0, 1.0, 0.0, 0.0, 0.0, 1.0, 0.0, 0.0, 0.0, 1.0, 0.0, 0.0, 0.0, 1.0, 0.0, 0.0, 0.0, 1.0, 0.0, 0.0, 0.0, 1.0, 0.0, 0.0, 0.0, 1.0, 0.0, 0.0, 0.0, 1.0, 0.0, 0.0, 0.0, 1.0, 0.0, 0.0, 0.0, 1.0, 0.0, 0.0, 0.0, 1.0, 0.0, 0.0, 0.0, 1.0, 0.0, 0.0, 0.0, 1.0, 0.0, 0.0, 0.0, 1.0, 0.0, 0.0, 0.0, 1.0, 0.0, 0.0, 0.0, 1.0, 0.0, 0.0, 0.0, 1.0, 0.0, 0.0, 0.0, 1.0, 0.0, 0.0, 0.0, 1.0, 0.0, 0.0, 0.0, 1.0, 0.0, 0.0, 0.0, 1.0, 0.0, 0.0, 0.0, 1.0, 0.0, 0.0, 0.0, 1.0, 0.0, 0.0, 0.0, 1.0, 0.0, 0.0, 0.0, 1.0, 0.0, 0.0, 0.0, 1.0, 0.0, 0.0, 0.0, 1.0, 0.0, 0.0, 0.0, 1.0, 0.0, 0.0, 0.0, 1.0, 0.0, 0.0, 0.0, 1.0, 0.0, 0.0, 0.0, 1.0])
me_00000044_srf_022.materials.append(mat_mat_001)
me_00000044_srf_022.use_remesh_preserve_volume = False
me_00000044_srf_022.use_remesh_preserve_attributes = False
me_00000044_srf_022.use_mirror_vertex_groups = False
me_00000044_srf_022.update()
me_00000044_srf = bpy.data.meshes.new('00000044.srf')
me_00000044_srf.from_pydata([(-4.744, 0.0, 0.4266), (-4.889, 0.0, 0.6065), (-4.578, 0.0, 2.081), (-4.248, 0.03568, 0.5217), (-4.248, 0.0, 0.2493), (-2.186, 0.0, 0.8986), (-3.975, 0.0, 2.109), (-3.931, 0.0, 2.078), (-3.602, 0.0, 1.447), (-3.252, 0.0, 1.099), (-4.248, 0.04369, 0.7143), (-4.248, 0.01306, 2.077), (-4.248, 0.0, 2.109), (-4.744, 0.0, 0.4266), (-4.889, 0.0, 0.6065), (-4.578, 0.0, 2.081), (-4.248, -0.03568, 0.5217), (-4.248, 0.0, 0.2493), (-2.186, 0.0, 0.8986), (-3.975, 0.0, 2.109), (-3.931, 0.0, 2.078), (-3.602, 0.0, 1.447), (-3.252, 0.0, 1.099), (-4.248, -0.04369, 0.7143), (-4.248, -0.01306, 2.077), (-4.248, 0.0, 2.109), (4.252, -0.3158, 0.3245), (4.252, 0.3158, 0.3245), (4.195, -0.2216, 0.1333), (4.195, 0.2216, 0.1333), (4.195, 0.0, -0.04319), (-4.248, -0.04369, 0.7143), (-4.248, 0.04369, 0.7143), (-1.686, 0.367, 0.3795), (-1.686, -0.367, 0.3795), (0.08611, -0.3842, -0.2198), (0.08611, 0.3842, -0.2198), (0.5844, 0.0, -0.3308), (0.5844, 0.0, -0.3528), (3.469, 0.0, -0.2379), (2.402, 0.0, -0.3447), (3.461, 0.0, 0.9001), (2.401, 0.0, 0.9771), (1.588, 0.0, 1.001), (3.463, -0.3816, 0.6412), (3.463, 0.3816, 0.6412), (3.468, -0.337, -0.09508), (3.468, 0.337, -0.09508), (3.469, -0.1824, -0.2015), (3.469, 0.1824, -0.2015), (2.401, -0.4198, 0.6763), (2.401, 0.4198, 0.6763), (2.401, -0.4646, -0.1213), (2.401, 0.4646, -0.1213), (2.402, -0.375, -0.2506), (2.402, 0.375, -0.2506), (1.541, -0.2038, 0.9497), (1.541, 0.2038, 0.9497), (1.325, -0.4113, 0.7111), (1.325, 0.4113, 0.7111), (-0.7555, 0.0, 0.9962), (-0.8588, 0.0, -0.5214), (-0.8588, -0.2822, 0.8745), (-0.8588, 0.2822, 0.8745), (-0.8588, -0.4248, -0.1263), (-0.8588, 0.4248, -0.1263), (-0.8588, -0.3421, -0.4074), (-0.8588, 0.3421, -0.4074), (-2.186, 0.0, 0.8986), (-2.186, 0.0, -0.07726), (-2.186, -0.1759, 0.8086), (-2.186, 0.1759, 0.8086), (-2.186, -0.3105, 0.504), (-2.186, 0.3105, 0.504), (-2.186, -0.1759, 0.01277), (-2.186, 0.1759, 0.01277), (-4.248, 0.0, 0.2493), (-4.248, -0.03568, 0.5217), (-4.248, 0.03568, 0.5217), (4.195, -0.1639, 0.02278), (4.195, 0.1639, 0.02278), (4.195, 0.0, 0.09644), (0.5844, -0.3317, -0.3522), (0.5844, 0.3317, -0.3522), (0.5844, -0.3126, -0.5357), (0.5844, 0.3126, -0.5357), (0.5844, 0.0, -0.5995), (-0.3762, 0.0, -0.6132), (-0.3762, -0.3658, -0.532), (-0.3762, 0.3658, -0.532), (0.7601, -0.2504, -0.5167), (0.7601, 0.2504, -0.5167), (0.7408, 0.0, -0.543), (0.8713, -0.315, -0.3644), (0.8713, 0.315, -0.3644), (0.8642, 0.0, -0.3741), (1.04, -0.41, 0.7111), (1.04, 0.41, 0.7111), (-0.4495, -0.1991, 0.9476), (-0.4495, 0.1991, 0.9476), (0.4615, -0.3718, 0.803), (0.4615, 0.3718, 0.803), (-0.8588, -0.4248, 0.5845), (-0.8588, 0.4248, 0.5845), (4.904, 0.0, 0.4553), (4.252, 0.0, 0.7971), (4.252, -0.3158, 0.5861), (4.252, 0.3158, 0.5861), (4.683, 0.0, 0.686), (4.683, -0.2131, 0.5436), (4.683, 0.2131, 0.5436), (4.683, -0.2131, 0.367), (4.683, 0.2131, 0.367), (4.683, 0.0, 0.2246), (3.122, -0.4083, 0.3967), (3.122, 0.4083, 0.3967)], [], [(7, 11, 6), (6, 11, 12), (7, 8, 10), (7, 10, 11), (11, 2, 12), (4, 0, 3), (3, 0, 1), (3, 1, 10), (1, 2, 10), (10, 2, 11), (10, 9, 5), (9, 10, 8), (20, 19, 24), (19, 25, 24), (23, 21, 20), (24, 23, 20), (25, 15, 24), (13, 17, 16), (14, 13, 16), (23, 14, 16), (23, 15, 14), (24, 15, 23), (18, 22, 23), (21, 23, 22), (26, 28, 81), (81, 29, 27), (30, 81, 28, 79), (29, 81, 30, 80), (37, 35, 38), (38, 36, 37), (105, 41, 106), (107, 41, 105), (106, 41, 44), (45, 41, 107), (26, 106, 46), (47, 107, 27), (46, 106, 44), (45, 107, 47), (46, 52, 54), (55, 53, 47), (48, 46, 54), (55, 47, 49), (48, 54, 40), (40, 55, 49), (72, 31, 77), (78, 32, 73), (72, 76, 74), (75, 76, 73), (72, 77, 76), (76, 78, 73), (69, 74, 76), (76, 75, 69), (28, 26, 46), (47, 27, 29), (79, 28, 46), (47, 29, 80), (79, 46, 48), (49, 47, 80), (30, 48, 39), (39, 49, 30), (79, 48, 30), (30, 49, 80), (93, 82, 84, 90), (85, 83, 94, 91), (82, 38, 35), (36, 38, 83), (88, 64, 66), (67, 65, 89), (90, 84, 86, 92), (86, 85, 91, 92), (68, 31, 70), (71, 32, 68), (62, 98, 60), (60, 99, 63), (62, 100, 98), (99, 101, 63), (31, 72, 70), (71, 73, 32), (54, 35, 37, 40), (37, 36, 55, 40), (64, 88, 35), (36, 89, 65), (41, 42, 50, 44), (51, 42, 41, 45), (42, 56, 58, 50), (59, 57, 42, 51), (42, 43, 56), (57, 43, 42), (40, 39, 48), (49, 39, 40), (66, 61, 87, 88), (87, 61, 67, 89), (88, 87, 86, 84), (86, 87, 89, 85), (96, 100, 62, 102), (63, 101, 97, 103), (74, 66, 64), (65, 67, 75), (102, 74, 64), (65, 75, 103), (74, 69, 61, 66), (61, 69, 75, 67), (72, 74, 102), (103, 75, 73), (60, 68, 70, 62), (71, 68, 60, 63), (102, 62, 70, 72), (71, 63, 103, 73), (109, 108, 105, 106), (105, 108, 110, 107), (106, 26, 111, 109), (112, 27, 107, 110), (111, 26, 81, 113), (81, 27, 112, 113), (108, 109, 104), (104, 110, 108), (104, 109, 111), (112, 110, 104), (104, 111, 113), (113, 112, 104), (50, 58, 52), (53, 59, 51), (52, 102, 64), (65, 103, 53), (93, 90, 92, 95), (92, 91, 94, 95), (95, 38, 82, 93), (83, 38, 95, 94), (84, 82, 35, 88), (36, 83, 85, 89), (58, 96, 102, 52), (103, 97, 59, 53), (52, 114, 50), (51, 115, 53), (114, 44, 50), (51, 45, 115), (44, 114, 46), (47, 115, 45), (114, 52, 46), (47, 53, 115), (35, 54, 52), (53, 55, 36), (35, 52, 64), (65, 53, 36)])
me_00000044_srf.polygons.foreach_set('use_smooth', [True] * 144)
me_00000044_srf.polygons.foreach_set('material_index', [0, 0, 0, 0, 7, 7, 7, 7, 7, 7, 0, 0, 0, 0, 0, 0, 7, 7, 7, 7, 7, 7, 0, 0, 0, 0, 0, 0, 0, 0, 0, 0, 0, 0, 0, 0, 0, 0, 0, 0, 0, 0, 0, 0, 0, 0, 0, 0, 0, 0, 0, 0, 0, 0, 0, 0, 0, 0, 0, 0, 0, 0, 0, 0, 0, 0, 0, 0, 0, 0, 0, 0, 0, 0, 0, 0, 0, 0, 0, 0, 0, 0, 0, 0, 0, 0, 0, 0, 0, 0, 0, 0, 0, 0, 0, 0, 0, 0, 0, 0, 0, 0, 0, 0, 0, 0, 0, 0, 1, 1, 1, 1, 1, 1, 1, 1, 1, 1, 1, 1, 0, 0, 0, 0, 0, 0, 0, 0, 0, 0, 0, 0, 0, 0, 0, 0, 0, 0, 0, 0, 1, 1, 1, 1])
_uv = me_00000044_srf.uv_layers.new(name='UVTex')
_uv.uv.foreach_set('vector', [0.0, 0.0, 1.0, 1.0, 1.0, 0.0, 0.0, 0.0, 1.0, 1.0, 1.0, 0.0, 1.0, 1.0, 1.0, 0.0, 0.0, 0.0, 1.0, 1.0, 1.0, 0.0, 0.0, 0.0, 0.0, 0.0, 0.0, 0.0, 0.0, 0.0, 0.0, 0.0, 0.0, 0.0, 0.0, 0.0, 0.0, 0.0, 0.0, 0.0, 0.0, 0.0, 0.0, 0.0, 0.0, 0.0, 0.0, 0.0, 0.0, 0.0, 0.0, 0.0, 0.0, 0.0, 0.0, 0.0, 0.0, 0.0, 0.0, 0.0, 0.0, 0.0, 0.0, 0.0, 0.0, 0.0, 0.0, 0.0, 0.0, 0.0, 0.0, 0.0, 0.0, 0.0, 1.0, 0.0, 1.0, 1.0, 0.0, 0.0, 1.0, 0.0, 1.0, 1.0, 0.0, 0.0, 1.0, 0.0, 1.0, 1.0, 0.0, 0.0, 1.0, 0.0, 1.0, 1.0, 0.0, 0.0, 0.0, 0.0, 0.0, 0.0, 0.0, 0.0, 0.0, 0.0, 0.0, 0.0, 0.0, 0.0, 0.0, 0.0, 0.0, 0.0, 0.0, 0.0, 0.0, 0.0, 0.0, 0.0, 0.0, 0.0, 0.0, 0.0, 0.0, 0.0, 0.0, 0.0, 0.0, 0.0, 0.0, 0.0, 0.0, 0.0, 0.0, 0.0, 0.0, 0.0, 0.0, 0.0, 0.0, 0.0, 0.0, 0.0, 0.0, 0.0, 0.0, 0.0, 0.0, 0.0, 0.0, 0.0, 0.0, 0.0, 0.0, 0.0, 0.0, 0.0, 0.0, 1.0, 1.0, 1.0, 1.0, 0.0, 1.0, 1.0, 0.0, 1.0, 0.0, 0.0, 1.0, 0.0, 0.0, 0.0, 0.0, 0.0, 0.0, 0.0, 0.0, 0.0, 0.0, 0.0, 0.0, 0.0, 0.0, 0.0, 0.0, 0.0, 0.0, 0.0, 0.0, 0.0, 0.0, 0.0, 0.0, 0.0, 0.0, 0.0, 0.0, 0.0, 0.0, 0.0, 0.0, 0.0, 0.0, 0.0, 0.0, 0.0, 0.0, 0.0, 0.0, 0.0, 0.0, 0.0, 0.0, 0.0, 0.0, 0.0, 0.0, 0.0, 0.0, 0.0, 0.0, 0.0, 0.0, 0.0, 0.0, 0.0, 0.0, 0.0, 0.0, 0.0, 0.0, 0.0, 0.0, 0.0, 0.0, 0.0, 0.0, 0.0, 0.0, 0.0, 0.0, 0.0, 0.0, 0.0, 0.0, 0.0, 0.0, 0.0, 0.0, 0.0, 0.0, 0.0, 0.0, 0.0, 0.0, 0.0, 0.0, 0.0, 0.0, 0.0, 0.0, 0.0, 0.0, 0.0, 0.0, 0.0, 0.0, 0.0, 0.0, 0.0, 0.0, 0.0, 0.0, 0.0, 0.0, 0.0, 0.0, 0.0, 0.0, 0.0, 0.0, 0.0, 0.0, 0.0, 0.0, 0.0, 0.0, 0.0, 0.0, 0.0, 0.0, 0.0, 0.0, 0.0, 0.0, 0.0, 0.0, 0.0, 0.0, 0.0, 0.0, 0.0, 0.0, 0.0, 0.0, 0.0, 0.0, 0.0, 0.0, 0.0, 0.0, 0.0, 0.0, 0.0, 0.0, 0.0, 0.0, 0.0, 0.0, 0.0, 0.0, 0.0, 0.0, 0.0, 0.0, 0.0, 0.0, 0.0, 0.0, 0.0, 0.0, 0.0, 0.0, 0.0, 0.0, 0.0, 0.0, 0.0, 0.0, 0.0, 0.0, 0.0, 0.0, 0.0, 0.0, 0.0, 0.0, 0.0, 0.0, 0.0, 0.0, 0.0, 0.0, 0.0, 0.0, 0.0, 0.0, 0.0, 0.0, 0.0, 0.0, 0.0, 0.0, 0.0, 0.0, 0.0, 0.0, 0.0, 0.0, 0.0, 0.0, 0.0, 0.0, 0.0, 0.0, 0.0, 0.0, 0.0, 0.0, 0.0, 0.0, 0.0, 0.0, 0.0, 0.0, 0.0, 0.0, 0.0, 0.0, 0.0, 0.0, 0.0, 0.0, 0.0, 0.0, 0.0, 0.0, 0.0, 0.0, 0.0, 0.0, 0.0, 0.0, 0.0, 0.0, 0.0, 0.0, 0.0, 0.0, 0.0, 0.0, 0.0, 0.0, 0.0, 0.0, 0.0, 0.0, 0.0, 0.0, 0.0, 0.0, 0.0, 0.0, 0.0, 0.0, 0.0, 0.0, 0.0, 0.0, 0.0, 0.0, 0.0, 0.0, 0.0, 0.0, 0.0, 0.0, 0.0, 0.0, 0.0, 0.0, 0.0, 0.0, 0.0, 0.0, 0.0, 0.0, 0.0, 0.0, 0.0, 0.0, 0.0, 0.0, 0.0, 0.0, 0.0, 0.0, 0.0, 0.0, 0.0, 0.0, 0.0, 0.0, 0.0, 0.0, 0.0, 0.0, 0.0, 0.0, 0.0, 0.0, 0.0, 0.0, 0.0, 0.0, 0.0, 0.0, 0.0, 0.0, 0.0, 0.0, 0.0, 0.0, 0.0, 0.0, 0.0, 0.0, 0.0, 0.0, 0.0, 0.0, 0.0, 0.0, 0.0, 1.0, 0.0, 1.0, 1.0, 0.0, 0.0, 0.0, 0.0, 1.0, 1.0, 1.0, 0.0, 0.0, 0.0, 0.0, 0.0, 0.0, 0.0, 0.0, 0.0, 0.0, 0.0, 0.0, 0.0, 0.0, 0.0, 0.0, 0.0, 0.0, 0.0, 0.0, 0.0, 0.0, 0.0, 0.0, 0.0, 0.0, 0.0, 0.0, 0.0, 0.0, 0.0, 0.0, 0.0, 0.0, 0.0, 0.0, 0.0, 0.0, 0.0, 0.0, 0.0, 0.0, 0.0, 0.0, 0.0, 0.0, 0.0, 0.0, 0.0, 0.0, 0.0, 0.0, 0.0, 0.0, 0.0, 0.0, 0.0, 0.0, 0.0, 0.0, 0.0, 0.0, 0.0, 0.0, 0.0, 0.0, 0.0, 0.0, 0.0, 0.0, 0.0, 0.0, 0.0, 0.0, 0.0, 0.0, 0.0, 0.0, 0.0, 0.0, 0.0, 0.0, 0.0, 0.0, 0.0, 0.0, 0.0, 0.0, 0.0, 1.0, 1.0, 1.0, 0.0, 0.0, 0.0, 0.0, 1.0, 0.0, 0.0, 1.0, 0.0, 1.0, 1.0, 0.0, 1.0, 0.0, 0.0, 0.0, 0.0, 0.0, 0.0, 0.0, 0.0, 0.0, 0.0, 0.0, 0.0, 0.0, 0.0, 0.0, 0.0, 0.0, 0.0, 0.0, 0.0, 0.0, 0.0, 0.0, 0.0, 0.0, 0.0, 0.0, 0.0, 0.0, 0.0, 0.0, 0.0, 0.0, 0.0, 0.0, 0.0, 0.0, 0.0, 0.0, 0.0, 0.0, 0.0, 0.0, 0.0, 0.0, 0.0, 0.0, 0.0, 0.0, 0.0, 0.0, 0.0, 0.0, 0.0, 0.0, 0.0, 0.0, 0.0, 0.0, 0.0, 0.0, 0.0, 0.0, 0.0, 0.0, 0.0, 0.0, 0.0, 0.0, 0.0, 0.0, 0.0, 0.0, 0.0, 0.0, 0.0, 0.0, 0.0, 0.0, 0.0, 0.0, 0.0, 0.0, 0.0, 0.0, 0.0, 0.0, 0.0, 0.0, 0.0, 0.0, 0.0, 0.0, 0.0, 0.0, 0.0, 0.0, 0.0, 0.0, 0.0, 0.0, 0.0, 0.0, 0.0, 0.0, 0.0, 0.0, 0.0, 0.0, 0.0, 0.0, 0.0, 0.0, 0.0, 0.0, 0.0, 0.0, 0.0, 0.0, 0.0, 0.0, 0.0, 0.0, 0.0, 0.0, 0.0, 0.0, 0.0, 0.0, 0.0, 0.0, 0.0, 0.0, 0.0, 0.0, 0.0, 0.0, 0.0, 0.0, 0.0, 0.0, 0.0, 0.0, 0.0, 0.0, 0.0, 0.0, 0.0, 0.0, 0.0, 0.0, 0.0, 0.0, 0.0, 0.0, 0.0, 0.0, 0.0, 0.0, 0.0, 0.0, 0.0, 0.0, 0.0, 0.0, 0.0, 0.0, 0.0, 0.0, 0.0, 1.0, 0.0, 1.0, 1.0, 1.0, 1.0, 1.0, 0.0, 0.0, 0.0, 0.0, 0.0, 0.0, 1.0, 1.0, 1.0, 1.0, 1.0, 0.0, 1.0, 0.0, 0.0, 1.0, 0.0, 0.0, 0.0, 1.0, 0.0, 1.0, 1.0, 1.0, 0.0, 0.0, 0.0, 1.0, 0.0, 1.0, 1.0, 0.0, 0.0, 0.0, 0.0, 0.0, 0.0, 0.0, 0.0, 0.0, 0.0, 0.0, 0.0, 0.0, 0.0, 0.0, 0.0, 0.0, 0.0, 0.0, 0.0, 0.0, 0.0, 0.0, 0.0, 0.0, 0.0, 0.0, 0.0, 0.0, 0.0, 0.0, 0.0, 0.0, 0.0, 1.0, 0.0, 1.0, 1.0, 0.0, 1.0, 1.0, 1.0, 1.0, 0.0, 0.0, 0.0, 0.0, 1.0, 0.0, 1.0, 0.0, 0.3206, 1.0, 1.0, 1.0, 1.0, 0.0, 0.3206, 0.0, 1.0, 0.0, 0.3206, 0.0, 0.0, 1.0, 1.0, 1.0, 1.0, 0.0, 0.0, 0.0, 0.3206, 0.0, 0.0, 0.3206, 0.3206, 1.0, 0.0, 1.0, 0.0, 0.3206, 0.3206, 0.0, 0.0, 0.3206, 0.3206, 1.0, 1.0, 1.0, 0.0, 1.0, 0.0, 1.0, 1.0, 0.3206, 0.3206, 0.0, 0.0, 1.0, 1.0, 1.0, 0.0, 1.0, 0.0, 1.0, 1.0, 0.0, 0.0, 0.0, 0.0, 1.0, 0.0, 1.0, 1.0, 1.0, 1.0, 1.0, 0.0, 0.0, 0.0])
_ca = me_00000044_srf.color_attributes.new('Col', 'BYTE_COLOR', 'CORNER')
_ca.data.foreach_set('color', [1.0, 1.0, 1.0, 1.0, 1.0, 1.0, 1.0, 1.0, 1.0, 1.0, 1.0, 1.0, 1.0, 1.0, 1.0, 1.0, 1.0, 1.0, 1.0, 1.0, 1.0, 1.0, 1.0, 1.0, 0.6795, 0.6795, 0.6795, 1.0, 0.6795, 0.6795, 0.6795, 1.0, 0.6795, 0.6795, 0.6795, 1.0, 0.6795, 0.6795, 0.6795, 1.0, 0.6795, 0.6795, 0.6795, 1.0, 0.6795, 0.6795, 0.6795, 1.0, 0.02122, 0.05781, 0.5776, 1.0, 0.02122, 0.05781, 0.5776, 1.0, 0.02122, 0.05781, 0.5776, 1.0, 0.02122, 0.05781, 0.5776, 1.0, 0.02122, 0.05781, 0.5776, 1.0, 0.02122, 0.05781, 0.5776, 1.0, 0.02122, 0.05781, 0.5776, 1.0, 0.02122, 0.05781, 0.5776, 1.0, 0.02122, 0.05781, 0.5776, 1.0, 0.02122, 0.05781, 0.5776, 1.0, 0.02122, 0.05781, 0.5776, 1.0, 0.02122, 0.05781, 0.5776, 1.0, 0.02122, 0.05781, 0.5776, 1.0, 0.02122, 0.05781, 0.5776, 1.0, 0.02122, 0.05781, 0.5776, 1.0, 0.02122, 0.05781, 0.5776, 1.0, 0.02122, 0.05781, 0.5776, 1.0, 0.02122, 0.05781, 0.5776, 1.0, 0.6795, 0.6795, 0.6795, 0.0, 0.6795, 0.6795, 0.6795, 0.0, 0.6795, 0.6795, 0.6795, 0.0, 0.6795, 0.6795, 0.6795, 0.0, 0.6795, 0.6795, 0.6795, 0.0, 0.6795, 0.6795, 0.6795, 0.0, 1.0, 1.0, 1.0, 1.0, 1.0, 1.0, 1.0, 1.0, 1.0, 1.0, 1.0, 1.0, 1.0, 1.0, 1.0, 1.0, 1.0, 1.0, 1.0, 1.0, 1.0, 1.0, 1.0, 1.0, 0.6795, 0.6795, 0.6795, 1.0, 0.6795, 0.6795, 0.6795, 1.0, 0.6795, 0.6795, 0.6795, 1.0, 0.6795, 0.6795, 0.6795, 1.0, 0.6795, 0.6795, 0.6795, 1.0, 0.6795, 0.6795, 0.6795, 1.0, 0.02122, 0.05781, 0.5776, 1.0, 0.02122, 0.05781, 0.5776, 1.0, 0.02122, 0.05781, 0.5776, 1.0, 0.02122, 0.05781, 0.5776, 1.0, 0.02122, 0.05781, 0.5776, 1.0, 0.02122, 0.05781, 0.5776, 1.0, 0.02122, 0.05781, 0.5776, 1.0, 0.02122, 0.05781, 0.5776, 1.0, 0.02122, 0.05781, 0.5776, 1.0, 0.02122, 0.05781, 0.5776, 1.0, 0.02122, 0.05781, 0.5776, 1.0, 0.02122, 0.05781, 0.5776, 1.0, 0.02122, 0.05781, 0.5776, 1.0, 0.02122, 0.05781, 0.5776, 1.0, 0.02122, 0.05781, 0.5776, 1.0, 0.02122, 0.05781, 0.5776, 1.0, 0.02122, 0.05781, 0.5776, 1.0, 0.02122, 0.05781, 0.5776, 1.0, 0.6795, 0.6795, 0.6795, 0.0, 0.6795, 0.6795, 0.6795, 0.0, 0.6795, 0.6795, 0.6795, 0.0, 0.6795, 0.6795, 0.6795, 0.0, 0.6795, 0.6795, 0.6795, 0.0, 0.6795, 0.6795, 0.6795, 0.0, 0.02122, 0.05781, 0.5776, 1.0, 0.02122, 0.05781, 0.5776, 1.0, 0.02122, 0.05781, 0.5776, 1.0, 0.02122, 0.05781, 0.5776, 1.0, 0.02122, 0.05781, 0.5776, 1.0, 0.02122, 0.05781, 0.5776, 1.0, 0.0, 0.0, 0.0, 1.0, 0.0, 0.0, 0.0, 1.0, 0.0, 0.0, 0.0, 1.0, 0.0, 0.0, 0.0, 1.0, 0.0, 0.0, 0.0, 1.0, 0.0, 0.0, 0.0, 1.0, 0.0, 0.0, 0.0, 1.0, 0.0, 0.0, 0.0, 1.0, 0.6795, 0.6795, 0.6795, 0.0, 0.6795, 0.6795, 0.6795, 0.0, 0.6795, 0.6795, 0.6795, 0.0, 0.6795, 0.6795, 0.6795, 0.0, 0.6795, 0.6795, 0.6795, 0.0, 0.6795, 0.6795, 0.6795, 0.0, 0.02122, 0.05781, 0.5776, 1.0, 0.02122, 0.05781, 0.5776, 1.0, 0.02122, 0.05781, 0.5776, 1.0, 0.02122, 0.05781, 0.5776, 1.0, 0.02122, 0.05781, 0.5776, 1.0, 0.02122, 0.05781, 0.5776, 1.0, 0.02122, 0.05781, 0.5776, 1.0, 0.02122, 0.05781, 0.5776, 1.0, 0.02122, 0.05781, 0.5776, 1.0, 0.02122, 0.05781, 0.5776, 1.0, 0.02122, 0.05781, 0.5776, 1.0, 0.02122, 0.05781, 0.5776, 1.0, 0.02122, 0.05781, 0.5776, 1.0, 0.02122, 0.05781, 0.5776, 1.0, 0.02122, 0.05781, 0.5776, 1.0, 0.02122, 0.05781, 0.5776, 1.0, 0.02122, 0.05781, 0.5776, 1.0, 0.02122, 0.05781, 0.5776, 1.0, 0.02122, 0.05781, 0.5776, 1.0, 0.02122, 0.05781, 0.5776, 1.0, 0.02122, 0.05781, 0.5776, 1.0, 0.02122, 0.05781, 0.5776, 1.0, 0.02122, 0.05781, 0.5776, 1.0, 0.02122, 0.05781, 0.5776, 1.0, 0.6795, 0.6795, 0.6795, 0.0, 0.6795, 0.6795, 0.6795, 0.0, 0.6795, 0.6795, 0.6795, 0.0, 0.6795, 0.6795, 0.6795, 0.0, 0.6795, 0.6795, 0.6795, 0.0, 0.6795, 0.6795, 0.6795, 0.0, 0.6795, 0.6795, 0.6795, 0.0, 0.6795, 0.6795, 0.6795, 0.0, 0.6795, 0.6795, 0.6795, 0.0, 0.6795, 0.6795, 0.6795, 0.0, 0.6795, 0.6795, 0.6795, 0.0, 0.6795, 0.6795, 0.6795, 0.0, 0.6795, 0.6795, 0.6795, 0.0, 0.6795, 0.6795, 0.6795, 0.0, 0.6795, 0.6795, 0.6795, 0.0, 0.6795, 0.6795, 0.6795, 0.0, 0.6795, 0.6795, 0.6795, 0.0, 0.6795, 0.6795, 0.6795, 0.0, 0.6795, 0.6795, 0.6795, 0.0, 0.6795, 0.6795, 0.6795, 0.0, 0.6795, 0.6795, 0.6795, 0.0, 0.6795, 0.6795, 0.6795, 0.0, 0.6795, 0.6795, 0.6795, 0.0, 0.6795, 0.6795, 0.6795, 0.0, 0.6795, 0.6795, 0.6795, 0.0, 0.6795, 0.6795, 0.6795, 0.0, 0.6795, 0.6795, 0.6795, 0.0, 0.6795, 0.6795, 0.6795, 0.0, 0.6795, 0.6795, 0.6795, 0.0, 0.6795, 0.6795, 0.6795, 0.0, 0.6795, 0.6795, 0.6795, 0.0, 0.6795, 0.6795, 0.6795, 0.0, 0.6795, 0.6795, 0.6795, 0.0, 0.6795, 0.6795, 0.6795, 0.0, 0.6795, 0.6795, 0.6795, 0.0, 0.6795, 0.6795, 0.6795, 0.0, 0.6795, 0.6795, 0.6795, 0.0, 0.6795, 0.6795, 0.6795, 0.0, 0.6795, 0.6795, 0.6795, 0.0, 0.6795, 0.6795, 0.6795, 0.0, 0.6795, 0.6795, 0.6795, 0.0, 0.6795, 0.6795, 0.6795, 0.0, 0.02122, 0.05781, 0.5776, 1.0, 0.02122, 0.05781, 0.5776, 1.0, 0.02122, 0.05781, 0.5776, 1.0, 0.02122, 0.05781, 0.5776, 1.0, 0.02122, 0.05781, 0.5776, 1.0, 0.02122, 0.05781, 0.5776, 1.0, 0.02122, 0.05781, 0.5776, 1.0, 0.02122, 0.05781, 0.5776, 1.0, 0.02122, 0.05781, 0.5776, 1.0, 0.02122, 0.05781, 0.5776, 1.0, 0.02122, 0.05781, 0.5776, 1.0, 0.02122, 0.05781, 0.5776, 1.0, 0.02122, 0.05781, 0.5776, 1.0, 0.02122, 0.05781, 0.5776, 1.0, 0.02122, 0.05781, 0.5776, 1.0, 0.02122, 0.05781, 0.5776, 1.0, 0.02122, 0.05781, 0.5776, 1.0, 0.02122, 0.05781, 0.5776, 1.0, 0.02122, 0.05781, 0.5776, 1.0, 0.02122, 0.05781, 0.5776, 1.0, 0.02122, 0.05781, 0.5776, 1.0, 0.02122, 0.05781, 0.5776, 1.0, 0.02122, 0.05781, 0.5776, 1.0, 0.02122, 0.05781, 0.5776, 1.0, 0.02122, 0.05781, 0.5776, 1.0, 0.02122, 0.05781, 0.5776, 1.0, 0.02122, 0.05781, 0.5776, 1.0, 0.02122, 0.05781, 0.5776, 1.0, 0.02122, 0.05781, 0.5776, 1.0, 0.02122, 0.05781, 0.5776, 1.0, 0.6795, 0.6795, 0.6795, 0.0, 0.6795, 0.6795, 0.6795, 0.0, 0.6795, 0.6795, 0.6795, 0.0, 0.6795, 0.6795, 0.6795, 0.0, 0.6795, 0.6795, 0.6795, 0.0, 0.6795, 0.6795, 0.6795, 0.0, 0.6795, 0.6795, 0.6795, 0.0, 0.6795, 0.6795, 0.6795, 0.0, 0.6795, 0.6795, 0.6795, 0.0, 0.6795, 0.6795, 0.6795, 0.0, 0.6795, 0.6795, 0.6795, 0.0, 0.6795, 0.6795, 0.6795, 0.0, 0.6795, 0.6795, 0.6795, 0.0, 0.6795, 0.6795, 0.6795, 0.0, 0.6795, 0.6795, 0.6795, 0.0, 0.6795, 0.6795, 0.6795, 0.0, 0.6795, 0.6795, 0.6795, 0.0, 0.6795, 0.6795, 0.6795, 0.0, 0.6795, 0.6795, 0.6795, 0.0, 0.6795, 0.6795, 0.6795, 0.0, 0.6795, 0.6795, 0.6795, 0.0, 0.6795, 0.6795, 0.6795, 0.0, 0.6795, 0.6795, 0.6795, 0.0, 0.6795, 0.6795, 0.6795, 0.0, 0.6795, 0.6795, 0.6795, 0.0, 0.6795, 0.6795, 0.6795, 0.0, 0.6795, 0.6795, 0.6795, 0.0, 0.6795, 0.6795, 0.6795, 0.0, 0.6795, 0.6795, 0.6795, 0.0, 0.6795, 0.6795, 0.6795, 0.0, 0.6795, 0.6795, 0.6795, 0.0, 0.6795, 0.6795, 0.6795, 0.0, 0.6795, 0.6795, 0.6795, 0.0, 0.6795, 0.6795, 0.6795, 0.0, 0.6795, 0.6795, 0.6795, 0.0, 0.6795, 0.6795, 0.6795, 0.0, 0.6795, 0.6795, 0.6795, 0.0, 0.6795, 0.6795, 0.6795, 0.0, 0.6795, 0.6795, 0.6795, 0.0, 0.6795, 0.6795, 0.6795, 0.0, 0.6795, 0.6795, 0.6795, 0.0, 0.6795, 0.6795, 0.6795, 0.0, 0.6795, 0.6795, 0.6795, 0.0, 0.6795, 0.6795, 0.6795, 0.0, 0.6795, 0.6795, 0.6795, 0.0, 0.6795, 0.6795, 0.6795, 0.0, 0.6795, 0.6795, 0.6795, 0.0, 0.6795, 0.6795, 0.6795, 0.0, 0.6795, 0.6795, 0.6795, 0.0, 0.6795, 0.6795, 0.6795, 0.0, 0.6795, 0.6795, 0.6795, 0.0, 0.6795, 0.6795, 0.6795, 0.0, 0.6795, 0.6795, 0.6795, 0.0, 0.6795, 0.6795, 0.6795, 0.0, 0.6795, 0.6795, 0.6795, 0.0, 0.6795, 0.6795, 0.6795, 0.0, 0.6795, 0.6795, 0.6795, 0.0, 0.6795, 0.6795, 0.6795, 0.0, 0.6795, 0.6795, 0.6795, 0.0, 0.6795, 0.6795, 0.6795, 0.0, 0.6795, 0.6795, 0.6795, 1.0, 0.6795, 0.6795, 0.6795, 1.0, 0.6795, 0.6795, 0.6795, 1.0, 0.6795, 0.6795, 0.6795, 1.0, 0.6795, 0.6795, 0.6795, 1.0, 0.6795, 0.6795, 0.6795, 1.0, 0.02122, 0.05781, 0.5776, 1.0, 0.02122, 0.05781, 0.5776, 1.0, 0.02122, 0.05781, 0.5776, 1.0, 0.02122, 0.05781, 0.5776, 1.0, 0.02122, 0.05781, 0.5776, 1.0, 0.02122, 0.05781, 0.5776, 1.0, 0.02122, 0.05781, 0.5776, 1.0, 0.02122, 0.05781, 0.5776, 1.0, 0.02122, 0.05781, 0.5776, 1.0, 0.02122, 0.05781, 0.5776, 1.0, 0.02122, 0.05781, 0.5776, 1.0, 0.02122, 0.05781, 0.5776, 1.0, 0.02122, 0.05781, 0.5776, 1.0, 0.02122, 0.05781, 0.5776, 1.0, 0.02122, 0.05781, 0.5776, 1.0, 0.02122, 0.05781, 0.5776, 1.0, 0.02122, 0.05781, 0.5776, 1.0, 0.02122, 0.05781, 0.5776, 1.0, 0.02122, 0.05781, 0.5776, 1.0, 0.02122, 0.05781, 0.5776, 1.0, 0.02122, 0.05781, 0.5776, 1.0, 0.02122, 0.05781, 0.5776, 1.0, 0.6795, 0.6795, 0.6795, 0.0, 0.6795, 0.6795, 0.6795, 0.0, 0.6795, 0.6795, 0.6795, 0.0, 0.6795, 0.6795, 0.6795, 0.0, 0.6795, 0.6795, 0.6795, 0.0, 0.6795, 0.6795, 0.6795, 0.0, 0.6795, 0.6795, 0.6795, 0.0, 0.6795, 0.6795, 0.6795, 0.0, 0.6795, 0.6795, 0.6795, 0.0, 0.6795, 0.6795, 0.6795, 0.0, 0.6795, 0.6795, 0.6795, 0.0, 0.6795, 0.6795, 0.6795, 0.0, 0.6795, 0.6795, 0.6795, 0.0, 0.6795, 0.6795, 0.6795, 0.0, 0.6795, 0.6795, 0.6795, 0.0, 0.6795, 0.6795, 0.6795, 0.0, 0.6795, 0.6795, 0.6795, 0.0, 0.6795, 0.6795, 0.6795, 0.0, 0.6795, 0.6795, 0.6795, 0.0, 0.6795, 0.6795, 0.6795, 0.0, 0.6795, 0.6795, 0.6795, 0.0, 0.6795, 0.6795, 0.6795, 0.0, 0.6795, 0.6795, 0.6795, 1.0, 0.6795, 0.6795, 0.6795, 1.0, 0.6795, 0.6795, 0.6795, 1.0, 0.6795, 0.6795, 0.6795, 1.0, 0.6795, 0.6795, 0.6795, 1.0, 0.6795, 0.6795, 0.6795, 1.0, 0.6795, 0.6795, 0.6795, 1.0, 0.6795, 0.6795, 0.6795, 1.0, 0.6795, 0.6795, 0.6795, 1.0, 0.6795, 0.6795, 0.6795, 1.0, 0.6795, 0.6795, 0.6795, 1.0, 0.6795, 0.6795, 0.6795, 1.0, 0.6795, 0.6795, 0.6795, 1.0, 0.6795, 0.6795, 0.6795, 1.0, 0.6795, 0.6795, 0.6795, 1.0, 0.6795, 0.6795, 0.6795, 1.0, 0.6795, 0.6795, 0.6795, 1.0, 0.6795, 0.6795, 0.6795, 1.0, 0.6795, 0.6795, 0.6795, 1.0, 0.6795, 0.6795, 0.6795, 1.0, 0.6795, 0.6795, 0.6795, 1.0, 0.6795, 0.6795, 0.6795, 1.0, 0.6795, 0.6795, 0.6795, 1.0, 0.6795, 0.6795, 0.6795, 1.0, 0.6795, 0.6795, 0.6795, 1.0, 0.6795, 0.6795, 0.6795, 1.0, 0.6795, 0.6795, 0.6795, 1.0, 0.6795, 0.6795, 0.6795, 1.0, 0.6795, 0.6795, 0.6795, 1.0, 0.6795, 0.6795, 0.6795, 1.0, 0.6795, 0.6795, 0.6795, 1.0, 0.6795, 0.6795, 0.6795, 1.0, 0.6795, 0.6795, 0.6795, 1.0, 0.6795, 0.6795, 0.6795, 1.0, 0.6795, 0.6795, 0.6795, 1.0, 0.6795, 0.6795, 0.6795, 1.0, 0.6795, 0.6795, 0.6795, 1.0, 0.6795, 0.6795, 0.6795, 1.0, 0.6795, 0.6795, 0.6795, 1.0, 0.6795, 0.6795, 0.6795, 1.0, 0.6795, 0.6795, 0.6795, 1.0, 0.6795, 0.6795, 0.6795, 1.0, 0.6795, 0.6795, 0.6795, 1.0, 0.6795, 0.6795, 0.6795, 1.0, 0.6795, 0.6795, 0.6795, 1.0, 0.6795, 0.6795, 0.6795, 1.0, 0.6795, 0.6795, 0.6795, 1.0, 0.6795, 0.6795, 0.6795, 1.0, 0.6795, 0.6795, 0.6795, 1.0, 0.6795, 0.6795, 0.6795, 1.0, 0.02122, 0.05781, 0.5776, 1.0, 0.02122, 0.05781, 0.5776, 1.0, 0.02122, 0.05781, 0.5776, 1.0, 0.02122, 0.05781, 0.5776, 1.0, 0.02122, 0.05781, 0.5776, 1.0, 0.02122, 0.05781, 0.5776, 1.0, 0.02122, 0.05781, 0.5776, 1.0, 0.02122, 0.05781, 0.5776, 1.0, 0.02122, 0.05781, 0.5776, 1.0, 0.02122, 0.05781, 0.5776, 1.0, 0.02122, 0.05781, 0.5776, 1.0, 0.02122, 0.05781, 0.5776, 1.0, 0.02122, 0.05781, 0.5776, 1.0, 0.02122, 0.05781, 0.5776, 1.0, 0.02122, 0.05781, 0.5776, 1.0, 0.02122, 0.05781, 0.5776, 1.0, 0.02122, 0.05781, 0.5776, 1.0, 0.02122, 0.05781, 0.5776, 1.0, 0.02122, 0.05781, 0.5776, 1.0, 0.02122, 0.05781, 0.5776, 1.0, 0.02122, 0.05781, 0.5776, 1.0, 0.02122, 0.05781, 0.5776, 1.0, 0.02122, 0.05781, 0.5776, 1.0, 0.02122, 0.05781, 0.5776, 1.0, 0.02122, 0.05781, 0.5776, 1.0, 0.02122, 0.05781, 0.5776, 1.0, 0.02122, 0.05781, 0.5776, 1.0, 0.02122, 0.05781, 0.5776, 1.0, 0.02122, 0.05781, 0.5776, 1.0, 0.02122, 0.05781, 0.5776, 1.0, 0.02122, 0.05781, 0.5776, 1.0, 0.02122, 0.05781, 0.5776, 1.0, 0.02122, 0.05781, 0.5776, 1.0, 0.02122, 0.05781, 0.5776, 1.0, 0.02122, 0.05781, 0.5776, 1.0, 0.02122, 0.05781, 0.5776, 1.0, 0.02122, 0.05781, 0.5776, 1.0, 0.02122, 0.05781, 0.5776, 1.0, 0.02122, 0.05781, 0.5776, 1.0, 0.02122, 0.05781, 0.5776, 1.0, 0.02122, 0.05781, 0.5776, 1.0, 0.02122, 0.05781, 0.5776, 1.0, 0.6795, 0.6795, 0.6795, 1.0, 0.6795, 0.6795, 0.6795, 1.0, 0.6795, 0.6795, 0.6795, 1.0, 0.6795, 0.6795, 0.6795, 1.0, 0.6795, 0.6795, 0.6795, 1.0, 0.6795, 0.6795, 0.6795, 1.0, 0.6795, 0.6795, 0.6795, 1.0, 0.6795, 0.6795, 0.6795, 1.0, 0.6795, 0.6795, 0.6795, 1.0, 0.6795, 0.6795, 0.6795, 1.0, 0.6795, 0.6795, 0.6795, 1.0, 0.6795, 0.6795, 0.6795, 1.0, 0.0, 0.0, 0.0, 1.0, 0.0, 0.0, 0.0, 1.0, 0.0, 0.0, 0.0, 1.0, 0.0, 0.0, 0.0, 1.0, 0.0, 0.0, 0.0, 1.0, 0.0, 0.0, 0.0, 1.0, 0.0, 0.0, 0.0, 1.0, 0.0, 0.0, 0.0, 1.0, 0.6795, 0.6795, 0.6795, 0.0, 0.6795, 0.6795, 0.6795, 0.0, 0.6795, 0.6795, 0.6795, 0.0, 0.6795, 0.6795, 0.6795, 0.0, 0.6795, 0.6795, 0.6795, 0.0, 0.6795, 0.6795, 0.6795, 0.0, 0.6795, 0.6795, 0.6795, 0.0, 0.6795, 0.6795, 0.6795, 0.0, 0.6795, 0.6795, 0.6795, 0.0, 0.6795, 0.6795, 0.6795, 0.0, 0.6795, 0.6795, 0.6795, 0.0, 0.6795, 0.6795, 0.6795, 0.0, 0.6795, 0.6795, 0.6795, 0.0, 0.6795, 0.6795, 0.6795, 0.0, 0.6795, 0.6795, 0.6795, 0.0, 0.6795, 0.6795, 0.6795, 0.0, 0.6795, 0.6795, 0.6795, 1.0, 0.6795, 0.6795, 0.6795, 1.0, 0.6795, 0.6795, 0.6795, 1.0, 0.6795, 0.6795, 0.6795, 1.0, 0.6795, 0.6795, 0.6795, 1.0, 0.6795, 0.6795, 0.6795, 1.0, 0.6795, 0.6795, 0.6795, 1.0, 0.6795, 0.6795, 0.6795, 1.0, 0.6795, 0.6795, 0.6795, 1.0, 0.6795, 0.6795, 0.6795, 1.0, 0.6795, 0.6795, 0.6795, 1.0, 0.6795, 0.6795, 0.6795, 1.0, 0.6795, 0.6795, 0.6795, 1.0, 0.6795, 0.6795, 0.6795, 1.0, 0.02122, 0.05781, 0.5776, 1.0, 0.02122, 0.05781, 0.5776, 1.0, 0.02122, 0.05781, 0.5776, 1.0, 0.02122, 0.05781, 0.5776, 1.0, 0.02122, 0.05781, 0.5776, 1.0, 0.02122, 0.05781, 0.5776, 1.0, 0.02122, 0.05781, 0.5776, 1.0, 0.02122, 0.05781, 0.5776, 1.0, 0.02122, 0.05781, 0.5776, 1.0, 0.02122, 0.05781, 0.5776, 1.0, 0.02122, 0.05781, 0.5776, 1.0, 0.02122, 0.05781, 0.5776, 1.0, 0.6795, 0.6795, 0.6795, 1.0, 0.6795, 0.6795, 0.6795, 1.0, 0.6795, 0.6795, 0.6795, 1.0, 0.6795, 0.6795, 0.6795, 1.0, 0.6795, 0.6795, 0.6795, 1.0, 0.6795, 0.6795, 0.6795, 1.0, 0.6795, 0.6795, 0.6795, 1.0, 0.6795, 0.6795, 0.6795, 1.0, 0.6795, 0.6795, 0.6795, 1.0, 0.6795, 0.6795, 0.6795, 1.0, 0.6795, 0.6795, 0.6795, 1.0, 0.6795, 0.6795, 0.6795, 1.0, 0.6795, 0.6795, 0.6795, 1.0, 0.6795, 0.6795, 0.6795, 1.0, 0.6795, 0.6795, 0.6795, 1.0, 0.6795, 0.6795, 0.6795, 1.0, 0.6795, 0.6795, 0.6795, 1.0, 0.6795, 0.6795, 0.6795, 1.0])
me_00000044_srf.materials.append(mat_mat_001)
me_00000044_srf.materials.append(mat_mat_015)
me_00000044_srf.materials.append(mat_mat_009)
me_00000044_srf.materials.append(mat_mat_010)
me_00000044_srf.materials.append(mat_mat_012)
me_00000044_srf.materials.append(mat_mat_013)
me_00000044_srf.materials.append(mat_mat_007)
me_00000044_srf.materials.append(mat_mat_008)
me_00000044_srf.use_remesh_preserve_volume = False
me_00000044_srf.use_remesh_preserve_attributes = False
me_00000044_srf.use_mirror_vertex_groups = False
me_00000044_srf.update()
me_00000058_srf = bpy.data.meshes.new('00000058.srf')
me_00000058_srf.from_pydata([(-9.84e-09, 1.451e-16, 0.3183)], [], [])
me_00000058_srf.materials.append(mat_mat_011)
me_00000058_srf.use_remesh_preserve_volume = False
me_00000058_srf.use_remesh_preserve_attributes = False
me_00000058_srf.use_mirror_vertex_groups = False
me_00000058_srf.update()
me_00000059_srf = bpy.data.meshes.new('00000059.srf')
me_00000059_srf.from_pydata([(-0.3418, 0.0, 0.0007), (-0.1308, 0.3158, 0.0007), (0.0, 0.3418, 0.0007), (0.3158, 0.1308, 0.0007), (0.3418, 0.0, 0.0007), (0.1308, -0.3158, 0.0007), (0.0, -0.3418, 0.0007), (-0.3158, -0.1308, 0.0007), (-1.55, 0.0, 0.0007), (1.55, 0.0, 0.0007), (-1.52, -0.3024, 0.0007), (0.0, -1.55, 0.0007), (0.3024, -1.52, 0.0007), (1.52, 0.3024, 0.0007), (0.0, 1.55, 0.0007), (-0.3024, 1.52, 0.0007)], [], [(0, 8, 10, 7), (12, 5, 6, 11), (9, 13, 3, 4), (2, 14, 15, 1)])
me_00000059_srf.polygons.foreach_set('use_smooth', [True] * 4)
_uv = me_00000059_srf.uv_layers.new(name='UVTex')
_uv.uv.foreach_set('vector', [0.0, 0.0, 0.0, 0.0, 0.0, 0.0, 0.0, 0.0, 0.0, 0.0, 0.0, 0.0, 0.0, 0.0, 0.0, 0.0, 0.0, 0.0, 0.0, 0.0, 0.0, 0.0, 0.0, 0.0, 0.0, 0.0, 0.0, 0.0, 0.0, 0.0, 0.0, 0.0])
_ca = me_00000059_srf.color_attributes.new('Col', 'BYTE_COLOR', 'CORNER')
_ca.data.foreach_set('color', [0.0, 0.0, 0.0, 0.0, 0.0, 0.0, 0.0, 0.0, 0.0, 0.0, 0.0, 0.0, 0.0, 0.0, 0.0, 0.0, 0.0, 0.0, 0.0, 0.0, 0.0, 0.0, 0.0, 0.0, 0.0, 0.0, 0.0, 0.0, 0.0, 0.0, 0.0, 0.0, 0.0, 0.0, 0.0, 0.0, 0.0, 0.0, 0.0, 0.0, 0.0, 0.0, 0.0, 0.0, 0.0, 0.0, 0.0, 0.0, 0.0, 0.0, 0.0, 0.0, 0.0, 0.0, 0.0, 0.0, 0.0, 0.0, 0.0, 0.0, 0.0, 0.0, 0.0, 0.0])
me_00000059_srf.materials.append(mat_mat_016)
me_00000059_srf.use_remesh_preserve_volume = False
me_00000059_srf.use_remesh_preserve_attributes = False
me_00000059_srf.use_mirror_vertex_groups = False
me_00000059_srf.update()
me_00000060_srf = bpy.data.meshes.new('00000060.srf')
me_00000060_srf.from_pydata([(-1.55, 0.0, 0.0007), (1.55, 0.0, 0.0007), (-1.432, -0.5932, 0.0007), (-1.096, -1.096, 0.0007), (-0.5932, -1.432, 0.0007), (0.0, -1.55, 0.0007), (0.5932, -1.432, 0.0007), (1.096, -1.096, 0.0007), (1.432, -0.5932, 0.0007), (1.432, 0.5932, 0.0007), (1.096, 1.096, 0.0007), (0.5932, 1.432, 0.0007), (0.0, 1.55, 0.0007), (-0.5932, 1.432, 0.0007), (-1.096, 1.096, 0.0007), (-1.432, 0.5932, 0.0007), (-0.3418, 0.0, 0.0007), (-0.1308, 0.3158, 0.0007), (0.0, 0.3418, 0.0007), (0.3158, 0.1308, 0.0007), (0.3418, 0.0, 0.0007), (0.1308, -0.3158, 0.0007), (0.0, -0.3418, 0.0007), (-0.3158, -0.1308, 0.0007), (-1.55, 0.0, 0.0007), (1.55, 0.0, 0.0007), (-1.52, -0.3024, 0.0007), (0.0, -1.55, 0.0007), (0.3024, -1.52, 0.0007), (1.52, 0.3024, 0.0007), (0.0, 1.55, 0.0007), (-0.3024, 1.52, 0.0007)], [], [(16, 24, 26, 23), (28, 21, 22, 27), (25, 29, 19, 20), (18, 30, 31, 17), (1, 20, 21, 8), (8, 21, 28, 7), (28, 6, 7), (26, 2, 22, 23), (2, 3, 5, 22), (4, 5, 3), (17, 31, 13, 14), (15, 0, 17, 14), (0, 16, 17), (18, 10, 11, 12), (9, 10, 18, 29), (19, 29, 18)])
me_00000060_srf.polygons.foreach_set('use_smooth', [1, 1, 1, 1, 1, 1, 1, 1, 1, 0, 1, 1, 1, 1, 1, 1])
_uv = me_00000060_srf.uv_layers.new(name='UVTex')
_uv.uv.foreach_set('vector', [0.0, 0.0, 0.0, 0.0, 0.0, 0.0, 0.0, 0.0, 0.0, 0.0, 0.0, 0.0, 0.0, 0.0, 0.0, 0.0, 0.0, 0.0, 0.0, 0.0, 0.0, 0.0, 0.0, 0.0, 0.0, 0.0, 0.0, 0.0, 0.0, 0.0, 0.0, 0.0, 0.0, 0.0, 0.0, 0.0, 0.0, 0.0, 0.0, 0.0, 0.0, 0.0, 0.0, 0.0, 0.0, 0.0, 0.0, 0.0, 0.0, 0.0, 0.0, 0.0, 0.0, 0.0, 0.0, 0.0, 0.0, 0.0, 0.0, 0.0, 0.0, 0.0, 0.0, 0.0, 0.0, 0.0, 0.0, 0.0, 0.0, 0.0, 0.0, 0.0, 0.0, 0.0, 0.0, 0.0, 0.0, 0.0, 0.0, 0.0, 0.0, 0.0, 0.0, 0.0, 0.0, 0.0, 0.0, 0.0, 0.0, 0.0, 0.0, 0.0, 0.0, 0.0, 0.0, 0.0, 0.0, 0.0, 0.0, 0.0, 0.0, 0.0, 0.0, 0.0, 0.0, 0.0, 0.0, 0.0, 0.0, 0.0, 0.0, 0.0, 0.0, 0.0, 0.0, 0.0, 0.0, 0.0, 0.0, 0.0])
_ca = me_00000060_srf.color_attributes.new('Col', 'BYTE_COLOR', 'CORNER')
_ca.data.foreach_set('color', [0.0, 0.0, 0.0, 0.0, 0.0, 0.0, 0.0, 0.0, 0.0, 0.0, 0.0, 0.0, 0.0, 0.0, 0.0, 0.0, 0.0, 0.0, 0.0, 0.0, 0.0, 0.0, 0.0, 0.0, 0.0, 0.0, 0.0, 0.0, 0.0, 0.0, 0.0, 0.0, 0.0, 0.0, 0.0, 0.0, 0.0, 0.0, 0.0, 0.0, 0.0, 0.0, 0.0, 0.0, 0.0, 0.0, 0.0, 0.0, 0.0, 0.0, 0.0, 0.0, 0.0, 0.0, 0.0, 0.0, 0.0, 0.0, 0.0, 0.0, 0.0, 0.0, 0.0, 0.0, 0.0, 0.0, 0.0, 0.0, 0.0, 0.0, 0.0, 0.0, 0.0, 0.0, 0.0, 0.0, 0.0, 0.0, 0.0, 0.0, 0.0, 0.0, 0.0, 0.0, 0.0, 0.0, 0.0, 0.0, 0.0, 0.0, 0.0, 0.0, 0.0, 0.0, 0.0, 0.0, 0.0, 0.0, 0.0, 0.0, 0.0, 0.0, 0.0, 0.0, 0.0, 0.0, 0.0, 0.0, 0.0, 0.0, 0.0, 0.0, 0.0, 0.0, 0.0, 0.0, 0.0, 0.0, 0.0, 0.0, 0.0, 0.0, 0.0, 0.0, 0.0, 0.0, 0.0, 0.0, 0.0, 0.0, 0.0, 0.0, 0.0, 0.0, 0.0, 0.0, 0.0, 0.0, 0.0, 0.0, 0.0, 0.0, 0.0, 0.0, 0.0, 0.0, 0.0, 0.0, 0.0, 0.0, 0.0, 0.0, 0.0, 0.0, 0.0, 0.0, 0.0, 0.0, 0.0, 0.0, 0.0, 0.0, 0.0, 0.0, 0.0, 0.0, 0.0, 0.0, 0.0, 0.0, 0.0, 0.0, 0.0, 0.0, 0.0, 0.0, 0.0, 0.0, 0.0, 0.0, 0.0, 0.0, 0.0, 0.0, 0.0, 0.0, 0.0, 0.0, 0.0, 0.0, 0.0, 0.0, 0.0, 0.0, 0.0, 0.0, 0.0, 0.0, 0.0, 0.0, 0.0, 0.0, 0.0, 0.0, 0.0, 0.0, 0.0, 0.0, 0.0, 0.0, 0.0, 0.0, 0.0, 0.0, 0.0, 0.0, 0.0, 0.0, 0.0, 0.0, 0.0, 0.0, 0.0, 0.0, 0.0, 0.0, 0.0, 0.0, 0.0, 0.0, 0.0, 0.0, 0.0, 0.0, 0.0, 0.0, 0.0, 0.0, 0.0, 0.0])
me_00000060_srf.materials.append(mat_mat_017)
me_00000060_srf.use_remesh_preserve_volume = False
me_00000060_srf.use_remesh_preserve_attributes = False
me_00000060_srf.use_mirror_vertex_groups = False
me_00000060_srf.update()
me_r_lights_srf_004 = bpy.data.meshes.new('r_lights.srf.004')
me_r_lights_srf_004.from_pydata([(0.0, 0.0805, 0.0005), (0.0, 0.0, 0.0805), (0.08, 0.0, 0.0005), (0.0, 0.0, -0.0805), (-0.08, 0.0, 0.0005), (0.0, -0.08, 0.0005)], [], [(0, 1, 2), (3, 0, 2), (4, 0, 3), (0, 4, 1), (1, 5, 2), (5, 3, 2), (4, 3, 5), (4, 5, 1)])
me_r_lights_srf_004.polygons.foreach_set('use_smooth', [True] * 8)
_uv = me_r_lights_srf_004.uv_layers.new(name='UVTex')
_uv.uv.foreach_set('vector', [0.0, 0.0, 0.0, 0.0, 0.0, 0.0, 0.0, 0.0, 0.0, 0.0, 0.0, 0.0, 0.0, 0.0, 0.0, 0.0, 0.0, 0.0, 0.0, 0.0, 0.0, 0.0, 0.0, 0.0, 0.0, 0.0, 0.0, 0.0, 0.0, 0.0, 0.0, 0.0, 0.0, 0.0, 0.0, 0.0, 0.0, 0.0, 0.0, 0.0, 0.0, 0.0, 0.0, 0.0, 0.0, 0.0, 0.0, 0.0])
_ca = me_r_lights_srf_004.color_attributes.new('Col', 'BYTE_COLOR', 'CORNER')
_ca.data.foreach_set('color', [1.0, 1.0, 1.0, 0.0, 1.0, 1.0, 1.0, 0.0, 1.0, 1.0, 1.0, 0.0, 1.0, 1.0, 1.0, 0.0, 1.0, 1.0, 1.0, 0.0, 1.0, 1.0, 1.0, 0.0, 1.0, 1.0, 1.0, 0.0, 1.0, 1.0, 1.0, 0.0, 1.0, 1.0, 1.0, 0.0, 1.0, 1.0, 1.0, 0.0, 1.0, 1.0, 1.0, 0.0, 1.0, 1.0, 1.0, 0.0, 1.0, 1.0, 1.0, 0.0, 1.0, 1.0, 1.0, 0.0, 1.0, 1.0, 1.0, 0.0, 1.0, 1.0, 1.0, 0.0, 1.0, 1.0, 1.0, 0.0, 1.0, 1.0, 1.0, 0.0, 1.0, 1.0, 1.0, 0.0, 1.0, 1.0, 1.0, 0.0, 1.0, 1.0, 1.0, 0.0, 1.0, 1.0, 1.0, 0.0, 1.0, 1.0, 1.0, 0.0, 1.0, 1.0, 1.0, 0.0])
me_r_lights_srf_004.materials.append(mat_mat_027)
me_r_lights_srf_004.use_remesh_preserve_volume = False
me_r_lights_srf_004.use_remesh_preserve_attributes = False
me_r_lights_srf_004.use_mirror_vertex_groups = False
me_r_lights_srf_004.update()
me_r_lights_srf_003 = bpy.data.meshes.new('r_lights.srf.003')
me_r_lights_srf_003.from_pydata([(0.0, 0.0805, 0.0005), (0.0, 0.0, 0.0805), (0.08, 0.0, 0.0005), (0.0, 0.0, -0.0805), (-0.08, 0.0, 0.0005), (0.0, -0.08, 0.0005)], [], [(0, 1, 2), (3, 0, 2), (4, 0, 3), (0, 4, 1), (1, 5, 2), (5, 3, 2), (4, 3, 5), (4, 5, 1)])
me_r_lights_srf_003.polygons.foreach_set('use_smooth', [True] * 8)
_uv = me_r_lights_srf_003.uv_layers.new(name='UVTex')
_uv.uv.foreach_set('vector', [0.0, 0.0, 0.0, 0.0, 0.0, 0.0, 0.0, 0.0, 0.0, 0.0, 0.0, 0.0, 0.0, 0.0, 0.0, 0.0, 0.0, 0.0, 0.0, 0.0, 0.0, 0.0, 0.0, 0.0, 0.0, 0.0, 0.0, 0.0, 0.0, 0.0, 0.0, 0.0, 0.0, 0.0, 0.0, 0.0, 0.0, 0.0, 0.0, 0.0, 0.0, 0.0, 0.0, 0.0, 0.0, 0.0, 0.0, 0.0])
_ca = me_r_lights_srf_003.color_attributes.new('Col', 'BYTE_COLOR', 'CORNER')
_ca.data.foreach_set('color', [1.0, 0.0185, 0.0185, 0.0, 1.0, 0.0185, 0.0185, 0.0, 1.0, 0.0185, 0.0185, 0.0, 1.0, 0.0185, 0.0185, 0.0, 1.0, 0.0185, 0.0185, 0.0, 1.0, 0.0185, 0.0185, 0.0, 1.0, 0.0185, 0.0185, 0.0, 1.0, 0.0185, 0.0185, 0.0, 1.0, 0.0185, 0.0185, 0.0, 1.0, 0.0185, 0.0185, 0.0, 1.0, 0.0185, 0.0185, 0.0, 1.0, 0.0185, 0.0185, 0.0, 1.0, 0.0185, 0.0185, 0.0, 1.0, 0.0185, 0.0185, 0.0, 1.0, 0.0185, 0.0185, 0.0, 1.0, 0.0185, 0.0185, 0.0, 1.0, 0.0185, 0.0185, 0.0, 1.0, 0.0185, 0.0185, 0.0, 1.0, 0.0185, 0.0185, 0.0, 1.0, 0.0185, 0.0185, 0.0, 1.0, 0.0185, 0.0185, 0.0, 1.0, 0.0185, 0.0185, 0.0, 1.0, 0.0185, 0.0185, 0.0, 1.0, 0.0185, 0.0185, 0.0])
me_r_lights_srf_003.materials.append(mat_mat_028)
me_r_lights_srf_003.use_remesh_preserve_volume = False
me_r_lights_srf_003.use_remesh_preserve_attributes = False
me_r_lights_srf_003.use_mirror_vertex_groups = False
me_r_lights_srf_003.update()
me_r_lights_srf_006 = bpy.data.meshes.new('r_lights.srf.006')
me_r_lights_srf_006.from_pydata([(0.0, 0.0805, 0.0005), (0.0, 0.0, 0.0805), (0.08, 0.0, 0.0005), (0.0, 0.0, -0.0805), (-0.08, 0.0, 0.0005), (0.0, -0.08, 0.0005)], [], [(0, 1, 2), (3, 0, 2), (4, 0, 3), (0, 4, 1), (1, 5, 2), (5, 3, 2), (4, 3, 5), (4, 5, 1)])
me_r_lights_srf_006.polygons.foreach_set('use_smooth', [True] * 8)
_uv = me_r_lights_srf_006.uv_layers.new(name='UVTex')
_uv.uv.foreach_set('vector', [0.0, 0.0, 0.0, 0.0, 0.0, 0.0, 0.0, 0.0, 0.0, 0.0, 0.0, 0.0, 0.0, 0.0, 0.0, 0.0, 0.0, 0.0, 0.0, 0.0, 0.0, 0.0, 0.0, 0.0, 0.0, 0.0, 0.0, 0.0, 0.0, 0.0, 0.0, 0.0, 0.0, 0.0, 0.0, 0.0, 0.0, 0.0, 0.0, 0.0, 0.0, 0.0, 0.0, 0.0, 0.0, 0.0, 0.0, 0.0])
_ca = me_r_lights_srf_006.color_attributes.new('Col', 'BYTE_COLOR', 'CORNER')
_ca.data.foreach_set('color', [0.006512, 0.5776, 0.1095, 0.0, 0.006512, 0.5776, 0.1095, 0.0, 0.006512, 0.5776, 0.1095, 0.0, 0.006512, 0.5776, 0.1095, 0.0, 0.006512, 0.5776, 0.1095, 0.0, 0.006512, 0.5776, 0.1095, 0.0, 0.006512, 0.5776, 0.1095, 0.0, 0.006512, 0.5776, 0.1095, 0.0, 0.006512, 0.5776, 0.1095, 0.0, 0.006512, 0.5776, 0.1095, 0.0, 0.006512, 0.5776, 0.1095, 0.0, 0.006512, 0.5776, 0.1095, 0.0, 0.006512, 0.5776, 0.1095, 0.0, 0.006512, 0.5776, 0.1095, 0.0, 0.006512, 0.5776, 0.1095, 0.0, 0.006512, 0.5776, 0.1095, 0.0, 0.006512, 0.5776, 0.1095, 0.0, 0.006512, 0.5776, 0.1095, 0.0, 0.006512, 0.5776, 0.1095, 0.0, 0.006512, 0.5776, 0.1095, 0.0, 0.006512, 0.5776, 0.1095, 0.0, 0.006512, 0.5776, 0.1095, 0.0, 0.006512, 0.5776, 0.1095, 0.0, 0.006512, 0.5776, 0.1095, 0.0])
me_r_lights_srf_006.materials.append(mat_mat_029)
me_r_lights_srf_006.use_remesh_preserve_volume = False
me_r_lights_srf_006.use_remesh_preserve_attributes = False
me_r_lights_srf_006.use_mirror_vertex_groups = False
me_r_lights_srf_006.update()
me_circle_009 = bpy.data.meshes.new('Circle.009')
me_circle_009.from_pydata([(3.88, 0.3531, 0.5482), (3.88, 0.3497, 0.493), (3.856, 0.3506, 0.476), (2.947, 0.4205, 0.476), (2.923, 0.4204, 0.493), (2.923, 0.4173, 0.5482), (2.947, 0.4154, 0.5652), (3.856, 0.3559, 0.5652), (3.233, 0.4097, 0.476), (3.36, 0.3997, 0.5652), (3.36, -0.3997, 0.5652), (3.233, -0.4097, 0.476), (3.856, -0.3559, 0.5652), (2.947, -0.4154, 0.5652), (2.923, -0.4173, 0.5482), (2.923, -0.4204, 0.493), (2.947, -0.4205, 0.476), (3.856, -0.3506, 0.476), (3.88, -0.3497, 0.493), (3.88, -0.3531, 0.5482)], [], [(6, 4, 5), (6, 3, 4), (0, 1, 2, 7), (7, 2, 8, 9), (9, 8, 3, 6), (10, 13, 16, 11), (12, 10, 11, 17), (19, 12, 17, 18), (13, 15, 16), (13, 14, 15)])
me_circle_009.polygons.foreach_set('use_smooth', [True] * 10)
_ca = me_circle_009.color_attributes.new('Col', 'BYTE_COLOR', 'CORNER')
_ca.data.foreach_set('color', [0.009721, 0.009721, 0.009721, 1.0, 0.009721, 0.009721, 0.009721, 1.0, 0.009721, 0.009721, 0.009721, 1.0, 0.009721, 0.009721, 0.009721, 1.0, 0.009721, 0.009721, 0.009721, 1.0, 0.009721, 0.009721, 0.009721, 1.0, 0.009721, 0.009721, 0.009721, 1.0, 0.009721, 0.009721, 0.009721, 1.0, 0.009721, 0.009721, 0.009721, 1.0, 0.009721, 0.009721, 0.009721, 1.0, 0.009721, 0.009721, 0.009721, 1.0, 0.009721, 0.009721, 0.009721, 1.0, 0.009721, 0.009721, 0.009721, 1.0, 0.009721, 0.009721, 0.009721, 1.0, 0.009721, 0.009721, 0.009721, 1.0, 0.009721, 0.009721, 0.009721, 1.0, 0.009721, 0.009721, 0.009721, 1.0, 0.009721, 0.009721, 0.009721, 1.0, 0.009721, 0.009721, 0.009721, 1.0, 0.009721, 0.009721, 0.009721, 1.0, 0.009721, 0.009721, 0.009721, 1.0, 0.009721, 0.009721, 0.009721, 1.0, 0.009721, 0.009721, 0.009721, 1.0, 0.009721, 0.009721, 0.009721, 1.0, 0.009721, 0.009721, 0.009721, 1.0, 0.009721, 0.009721, 0.009721, 1.0, 0.009721, 0.009721, 0.009721, 1.0, 0.009721, 0.009721, 0.009721, 1.0, 0.009721, 0.009721, 0.009721, 1.0, 0.009721, 0.009721, 0.009721, 1.0, 0.009721, 0.009721, 0.009721, 1.0, 0.009721, 0.009721, 0.009721, 1.0, 0.009721, 0.009721, 0.009721, 1.0, 0.009721, 0.009721, 0.009721, 1.0, 0.009721, 0.009721, 0.009721, 1.0, 0.009721, 0.009721, 0.009721, 1.0])
me_circle_009.use_remesh_preserve_volume = False
me_circle_009.use_remesh_preserve_attributes = False
me_circle_009.use_mirror_vertex_groups = False
me_circle_009.update()
me_00000045_srf = bpy.data.meshes.new('00000045.srf')
me_00000045_srf.from_pydata([(0.2231, 0.0, -1.557), (-0.07131, 0.0, -1.047), (0.2231, 0.0, -0.8768), (0.5176, 0.0, -1.387), (0.5176, 0.0, -1.047), (-0.07131, 0.0, -1.387), (0.2231, 0.0, -1.387), (0.3704, 0.0, -1.132), (0.07591, 0.0, -1.302), (0.07591, 0.0, -1.132), (0.3704, 0.0, -1.302), (0.2231, 0.0, -1.047), (-0.05924, 0.0, -0.009808), (0.05914, 0.0, 0.009792), (0.08775, 0.0, -0.8977), (0.2061, 0.0, -0.8781)], [], [(9, 8, 5, 1), (0, 5, 8, 6), (10, 7, 4, 3), (3, 0, 6, 10), (7, 11, 2, 4), (11, 9, 1, 2), (12, 13, 15, 14), (8, 9, 11, 6), (10, 6, 11, 7)])
me_00000045_srf.polygons.foreach_set('use_smooth', [True] * 9)
me_00000045_srf.polygons.foreach_set('material_index', [1, 1, 1, 1, 1, 1, 0, 1, 1])
_uv = me_00000045_srf.uv_layers.new(name='UVTex')
_uv.uv.foreach_set('vector', [0.0, 0.0, 0.0, 0.0, 0.0, 0.0, 0.0, 0.0, 0.0, 0.0, 0.0, 0.0, 0.0, 0.0, 0.0, 0.0, 0.0, 0.0, 0.0, 0.0, 0.0, 0.0, 0.0, 0.0, 0.0, 0.0, 0.0, 0.0, 0.0, 0.0, 0.0, 0.0, 0.0, 0.0, 0.0, 0.0, 0.0, 0.0, 0.0, 0.0, 0.0, 0.0, 0.0, 0.0, 0.0, 0.0, 0.0, 0.0, 0.0, 0.0, 0.0, 0.0, 0.0, 0.0, 0.0, 0.0, 0.0, 0.0, 0.0, 0.0, 0.0, 0.0, 0.0, 0.0, 0.0, 0.0, 0.0, 0.0, 0.0, 0.0, 0.0, 0.0])
_ca = me_00000045_srf.color_attributes.new('Col', 'BYTE_COLOR', 'CORNER')
_ca.data.foreach_set('color', [0.02315, 0.02315, 0.02315, 0.0, 0.02217, 0.02217, 0.02217, 0.0, 0.02315, 0.02315, 0.02315, 0.0, 0.02315, 0.02315, 0.02315, 0.0, 0.02315, 0.02315, 0.02315, 0.0, 0.02315, 0.02315, 0.02315, 0.0, 0.02315, 0.02315, 0.02315, 0.0, 0.02315, 0.02315, 0.02315, 0.0, 0.02315, 0.02315, 0.02315, 0.0, 0.02315, 0.02315, 0.02315, 0.0, 0.02315, 0.02315, 0.02315, 0.0, 0.02315, 0.02315, 0.02315, 0.0, 0.02315, 0.02315, 0.02315, 0.0, 0.02315, 0.02315, 0.02315, 0.0, 0.02315, 0.02315, 0.02315, 0.0, 0.02315, 0.02315, 0.02315, 0.0, 0.02315, 0.02315, 0.02315, 0.0, 0.02315, 0.02315, 0.02315, 0.0, 0.02315, 0.02315, 0.02315, 0.0, 0.02315, 0.02315, 0.02315, 0.0, 0.02217, 0.02217, 0.02217, 0.0, 0.02217, 0.02217, 0.02217, 0.0, 0.02315, 0.02315, 0.02315, 0.0, 0.02315, 0.02315, 0.02315, 0.0, 0.2122, 0.2122, 0.2122, 0.0, 0.2122, 0.2122, 0.2122, 0.0, 0.2122, 0.2122, 0.2122, 0.0, 0.2122, 0.2122, 0.2122, 0.0, 0.2705, 0.2705, 0.2705, 1.0, 0.2705, 0.2705, 0.2705, 1.0, 0.2705, 0.2705, 0.2705, 1.0, 0.2705, 0.2705, 0.2705, 1.0, 0.2705, 0.2705, 0.2705, 1.0, 0.2705, 0.2705, 0.2705, 1.0, 0.2705, 0.2705, 0.2705, 1.0, 0.2705, 0.2705, 0.2705, 1.0])
me_00000045_srf.materials.append(mat_mat_002)
me_00000045_srf.materials.append(mat_mat_005)
me_00000045_srf.use_remesh_preserve_volume = False
me_00000045_srf.use_remesh_preserve_attributes = False
me_00000045_srf.use_mirror_vertex_groups = False
me_00000045_srf.update()
me_00000046_srf = bpy.data.meshes.new('00000046.srf')
me_00000046_srf.from_pydata([(-0.4489, 1.118, -0.1537), (0.1748, 1.027, -0.1497), (0.05921, 0.006145, 0.01039), (0.2353, 1.118, -0.1626), (-0.2592, 0.9409, -0.1374), (-0.05918, -0.006224, -0.01031)], [], [(3, 0, 4, 1), (1, 4, 5, 2)])
me_00000046_srf.polygons.foreach_set('use_smooth', [True] * 2)
_uv = me_00000046_srf.uv_layers.new(name='UVTex')
_uv.uv.foreach_set('vector', [0.0, 0.0, 0.0, 0.0, 0.0, 0.0, 0.0, 0.0, 0.0, 0.0, 0.0, 0.0, 0.0, 0.0, 0.0, 0.0])
_ca = me_00000046_srf.color_attributes.new('Col', 'BYTE_COLOR', 'CORNER')
_ca.data.foreach_set('color', [0.6795, 0.6795, 0.6795, 1.0, 0.6795, 0.6795, 0.6795, 1.0, 0.6795, 0.6795, 0.6795, 1.0, 0.6795, 0.6795, 0.6795, 1.0, 0.6795, 0.6795, 0.6795, 1.0, 0.6795, 0.6795, 0.6795, 1.0, 0.6795, 0.6795, 0.6795, 1.0, 0.6795, 0.6795, 0.6795, 1.0])
me_00000046_srf.materials.append(mat_mat_003)
me_00000046_srf.materials.append(mat_mat_009)
me_00000046_srf.materials.append(mat_mat_001)
me_00000046_srf.materials.append(mat_mat_015)
me_00000046_srf.use_remesh_preserve_volume = False
me_00000046_srf.use_remesh_preserve_attributes = False
me_00000046_srf.use_mirror_vertex_groups = False
me_00000046_srf.update()
me_00000047_srf = bpy.data.meshes.new('00000047.srf')
me_00000047_srf.from_pydata([(-0.05918, 0.006224, -0.01031), (0.05921, -0.006145, 0.01039), (-0.4489, -1.118, -0.1537), (0.172, -1.002, -0.1462), (0.2353, -1.118, -0.1626), (-0.2592, -0.9409, -0.1374)], [], [(2, 4, 3, 5), (1, 0, 5, 3)])
me_00000047_srf.polygons.foreach_set('use_smooth', [True] * 2)
_uv = me_00000047_srf.uv_layers.new(name='UVTex')
_uv.uv.foreach_set('vector', [0.0, 0.0, 0.0, 0.0, 0.0, 0.0, 0.0, 0.0, 0.0, 0.0, 0.0, 0.0, 0.0, 0.0, 0.0, 0.0])
_ca = me_00000047_srf.color_attributes.new('Col', 'BYTE_COLOR', 'CORNER')
_ca.data.foreach_set('color', [0.6795, 0.6795, 0.6795, 1.0, 0.6795, 0.6795, 0.6795, 1.0, 0.6795, 0.6795, 0.6795, 1.0, 0.6795, 0.6795, 0.6795, 1.0, 0.6795, 0.6795, 0.6795, 1.0, 0.6795, 0.6795, 0.6795, 1.0, 0.6795, 0.6795, 0.6795, 1.0, 0.6795, 0.6795, 0.6795, 1.0])
me_00000047_srf.materials.append(mat_mat_004)
me_00000047_srf.materials.append(mat_mat_012)
me_00000047_srf.materials.append(mat_mat_001)
me_00000047_srf.materials.append(mat_mat_015)
me_00000047_srf.use_remesh_preserve_volume = False
me_00000047_srf.use_remesh_preserve_attributes = False
me_00000047_srf.use_mirror_vertex_groups = False
me_00000047_srf.update()
me_00000048_srf = bpy.data.meshes.new('00000048.srf')
me_00000048_srf.from_pydata([(0.2231, 0.0, -1.047), (0.3704, 0.0, -1.302), (0.07591, 0.0, -1.132), (0.2231, 0.0, -1.387), (0.07591, 0.0, -1.302), (0.3704, 0.0, -1.132), (-0.07131, 0.0, -1.387), (-0.07131, 0.0, -1.047), (0.5176, 0.0, -1.047), (0.2231, 0.0, -1.557), (0.5176, 0.0, -1.387), (0.2231, 0.0, -0.8768), (0.05914, 0.0, 0.009792), (0.08775, 0.0, -0.8977), (0.2061, 0.0, -0.8781), (-0.05924, 0.0, -0.009808)], [], [(0, 11, 7, 2), (11, 0, 5, 8), (10, 1, 3, 9), (8, 5, 1, 10), (9, 3, 4, 6), (6, 4, 2, 7), (14, 12, 15, 13), (0, 2, 4, 3), (0, 3, 1, 5)])
me_00000048_srf.polygons.foreach_set('use_smooth', [True] * 9)
_uv = me_00000048_srf.uv_layers.new(name='UVTex')
_uv.uv.foreach_set('vector', [0.0, 0.0, 0.0, 0.0, 0.0, 0.0, 0.0, 0.0, 0.0, 0.0, 0.0, 0.0, 0.0, 0.0, 0.0, 0.0, 0.0, 0.0, 0.0, 0.0, 0.0, 0.0, 0.0, 0.0, 0.0, 0.0, 0.0, 0.0, 0.0, 0.0, 0.0, 0.0, 0.0, 0.0, 0.0, 0.0, 0.0, 0.0, 0.0, 0.0, 0.0, 0.0, 0.0, 0.0, 0.0, 0.0, 0.0, 0.0, 0.0, 0.0, 0.0, 0.0, 0.0, 0.0, 0.0, 0.0, 0.0, 0.0, 0.0, 0.0, 0.0, 0.0, 0.0, 0.0, 0.0, 0.0, 0.0, 0.0, 0.0, 0.0, 0.0, 0.0])
_ca = me_00000048_srf.color_attributes.new('Col', 'BYTE_COLOR', 'CORNER')
_ca.data.foreach_set('color', [0.02217, 0.02217, 0.02217, 0.0, 0.02315, 0.02315, 0.02315, 0.0, 0.02315, 0.02315, 0.02315, 0.0, 0.02217, 0.02217, 0.02217, 0.0, 0.02315, 0.02315, 0.02315, 0.0, 0.02315, 0.02315, 0.02315, 0.0, 0.02315, 0.02315, 0.02315, 0.0, 0.02315, 0.02315, 0.02315, 0.0, 0.02315, 0.02315, 0.02315, 0.0, 0.02315, 0.02315, 0.02315, 0.0, 0.02315, 0.02315, 0.02315, 0.0, 0.02315, 0.02315, 0.02315, 0.0, 0.02315, 0.02315, 0.02315, 0.0, 0.02315, 0.02315, 0.02315, 0.0, 0.02315, 0.02315, 0.02315, 0.0, 0.02315, 0.02315, 0.02315, 0.0, 0.02315, 0.02315, 0.02315, 0.0, 0.02315, 0.02315, 0.02315, 0.0, 0.02315, 0.02315, 0.02315, 0.0, 0.02315, 0.02315, 0.02315, 0.0, 0.02315, 0.02315, 0.02315, 0.0, 0.02217, 0.02217, 0.02217, 0.0, 0.02315, 0.02315, 0.02315, 0.0, 0.02315, 0.02315, 0.02315, 0.0, 0.2122, 0.2122, 0.2122, 0.0, 0.2122, 0.2122, 0.2122, 0.0, 0.2122, 0.2122, 0.2122, 0.0, 0.2122, 0.2122, 0.2122, 0.0, 0.2705, 0.2705, 0.2705, 1.0, 0.2705, 0.2705, 0.2705, 1.0, 0.2705, 0.2705, 0.2705, 1.0, 0.2705, 0.2705, 0.2705, 1.0, 0.2705, 0.2705, 0.2705, 1.0, 0.2705, 0.2705, 0.2705, 1.0, 0.2705, 0.2705, 0.2705, 1.0, 0.2705, 0.2705, 0.2705, 1.0])
me_00000048_srf.materials.append(mat_mat_005)
me_00000048_srf.use_remesh_preserve_volume = False
me_00000048_srf.use_remesh_preserve_attributes = False
me_00000048_srf.use_mirror_vertex_groups = False
me_00000048_srf.update()
me_00000049_srf = bpy.data.meshes.new('00000049.srf')
me_00000049_srf.from_pydata([(-0.3421, 0.567, 0.1492), (0.3421, 0.567, 0.1403), (-0.3983, 0.3206, 0.0914), (-0.3983, -0.003054, 0.00085), (0.3983, -0.003054, -0.001542), (0.3983, 0.318, 0.08672)], [], [(3, 2, 5, 4), (2, 0, 1, 5)])
me_00000049_srf.polygons.foreach_set('use_smooth', [True] * 2)
_uv = me_00000049_srf.uv_layers.new(name='UVTex')
_uv.uv.foreach_set('vector', [0.0, 0.0, 0.0, 0.0, 0.0, 0.0, 0.0, 0.0, 0.0, 0.0, 0.0, 0.0, 0.0, 0.0, 0.0, 0.0])
_ca = me_00000049_srf.color_attributes.new('Col', 'BYTE_COLOR', 'CORNER')
_ca.data.foreach_set('color', [0.6795, 0.6795, 0.6795, 0.0, 0.6795, 0.6795, 0.6795, 0.0, 0.6795, 0.6795, 0.6795, 0.0, 0.6795, 0.6795, 0.6795, 0.0, 0.6795, 0.6795, 0.6795, 0.0, 0.6795, 0.6795, 0.6795, 0.0, 0.6795, 0.6795, 0.6795, 0.0, 0.6795, 0.6795, 0.6795, 0.0])
me_00000049_srf.materials.append(mat_mat_006)
me_00000049_srf.use_remesh_preserve_volume = False
me_00000049_srf.use_remesh_preserve_attributes = False
me_00000049_srf.use_mirror_vertex_groups = False
me_00000049_srf.update()
me_00000050_srf = bpy.data.meshes.new('00000050.srf')
me_00000050_srf.from_pydata([(0.3421, -0.567, 0.1403), (-0.3421, -0.567, 0.1492), (-0.3983, -0.3206, 0.0914), (-0.3983, 0.003054, 0.00085), (0.3983, 0.003054, -0.001542), (0.3983, -0.318, 0.08672)], [], [(3, 4, 5, 2), (0, 1, 2, 5)])
me_00000050_srf.polygons.foreach_set('use_smooth', [True] * 2)
_uv = me_00000050_srf.uv_layers.new(name='UVTex')
_uv.uv.foreach_set('vector', [0.0, 0.0, 0.0, 0.0, 0.0, 0.0, 0.0, 0.0, 0.0, 0.0, 0.0, 0.0, 0.0, 0.0, 0.0, 0.0])
_ca = me_00000050_srf.color_attributes.new('Col', 'BYTE_COLOR', 'CORNER')
_ca.data.foreach_set('color', [0.6795, 0.6795, 0.6795, 1.0, 0.6795, 0.6795, 0.6795, 1.0, 0.6795, 0.6795, 0.6795, 1.0, 0.6795, 0.6795, 0.6795, 1.0, 0.6795, 0.6795, 0.6795, 1.0, 0.6795, 0.6795, 0.6795, 1.0, 0.6795, 0.6795, 0.6795, 1.0, 0.6795, 0.6795, 0.6795, 1.0])
me_00000050_srf.materials.append(mat_mat_007)
me_00000050_srf.use_remesh_preserve_volume = False
me_00000050_srf.use_remesh_preserve_attributes = False
me_00000050_srf.use_mirror_vertex_groups = False
me_00000050_srf.update()
me_00000057_srf_001 = bpy.data.meshes.new('00000057.srf.001')
me_00000057_srf_001.from_pydata([(-0.1016, 0.0, -0.207), (-0.1016, 0.0, -0.3103), (-0.1747, 0.0, -0.3834), (-0.278, 0.0, -0.3834), (-0.3511, 0.0, -0.3103), (-0.3511, 0.0, -0.207), (-0.278, 0.0, -0.1339), (-0.1747, 0.0, -0.1339), (-0.1309, 0.0, -0.1632), (-0.1747, 0.0, -0.1339), (-0.04987, 0.0, 0.01924), (-2.301e-05, 0.0, -1.502e-05)], [], [(1, 0, 5, 4), (0, 7, 6, 5), (2, 1, 4, 3), (9, 8, 11, 10)])
_uv = me_00000057_srf_001.uv_layers.new(name='UVTex')
_uv.uv.foreach_set('vector', [0.0, 0.0, 0.0, 0.0, 0.0, 0.0, 0.0, 0.0, 0.0, 0.0, 0.0, 0.0, 0.0, 0.0, 0.0, 0.0, 0.0, 0.0, 0.0, 0.0, 0.0, 0.0, 0.0, 0.0, 0.0, 0.0, 0.0, 0.0, 0.0, 0.0, 0.0, 0.0])
_ca = me_00000057_srf_001.color_attributes.new('Col', 'BYTE_COLOR', 'CORNER')
_ca.data.foreach_set('color', [0.0, 0.0, 0.0, 0.0, 0.0, 0.0, 0.0, 0.0, 0.0, 0.0, 0.0, 0.0, 0.0, 0.0, 0.0, 0.0, 0.0, 0.0, 0.0, 0.0, 0.0, 0.0, 0.0, 0.0, 0.0, 0.0, 0.0, 0.0, 0.0, 0.0, 0.0, 0.0, 0.0, 0.0, 0.0, 0.0, 0.0, 0.0, 0.0, 0.0, 0.0, 0.0, 0.0, 0.0, 0.0, 0.0, 0.0, 0.0, 0.2122, 0.2122, 0.2122, 0.0, 0.2122, 0.2122, 0.2122, 0.0, 0.2122, 0.2122, 0.2122, 0.0, 0.2122, 0.2122, 0.2122, 0.0])
me_00000057_srf_001.materials.append(mat_mat_014)
me_00000057_srf_001.use_remesh_preserve_volume = False
me_00000057_srf_001.use_remesh_preserve_attributes = False
me_00000057_srf_001.use_mirror_vertex_groups = False
me_00000057_srf_001.update()

# ---- objects
ob_fuselage_004 = bpy.data.objects.new('Fuselage.004', me_00000044_srf_006)
ob_fuselage_002 = bpy.data.objects.new('Fuselage.002', me_00000044_srf_004)
ob_canopy_bow = bpy.data.objects.new('canopy_bow', me_00000044_srf_022)
ob_fuselage = bpy.data.objects.new('Fuselage', me_00000044_srf)
ob_propeller = bpy.data.objects.new('Propeller', me_00000058_srf)
ob_propblade_slow = bpy.data.objects.new('PropBlade(Slow)', me_00000059_srf)
ob_propblade_fast = bpy.data.objects.new('PropBlade(Fast)', me_00000060_srf)
ob_white_002 = bpy.data.objects.new('white.002', me_r_lights_srf_004)
ob_red_001 = bpy.data.objects.new('red.001', me_r_lights_srf_003)
ob_green = bpy.data.objects.new('green', me_r_lights_srf_006)
ob_white = bpy.data.objects.new('white', me_r_lights_srf_004)
ob_exhaust_shadow = bpy.data.objects.new('exhaust_shadow', me_circle_009)
ob_red = bpy.data.objects.new('red', me_r_lights_srf_003)
ob_gear_r = bpy.data.objects.new('Gear_r', me_00000045_srf)
ob_geardoor_r = bpy.data.objects.new('Geardoor-r', me_00000046_srf)
ob_geardoor_l = bpy.data.objects.new('Geardoor-l', me_00000047_srf)
ob_gear_l = bpy.data.objects.new('Gear-l', me_00000048_srf)
ob_geardoor_in_l = bpy.data.objects.new('Geardoor-in-l', me_00000049_srf)
ob_geardoor_in_r = bpy.data.objects.new('Geardoor-in-r', me_00000050_srf)
ob_tailwheel_001 = bpy.data.objects.new('TailWheel.001', me_00000057_srf_001)
ob_fuselageempty = bpy.data.objects.new('FuselageEmpty', None)
ob_propellerempty = bpy.data.objects.new('PropellerEmpty', None)
ob_propblade_slow_empty = bpy.data.objects.new('PropBlade(Slow)Empty', None)
ob_propblade_fast_empty = bpy.data.objects.new('PropBlade(Fast)Empty', None)
ob_whiteempty_001 = bpy.data.objects.new('whiteEmpty.001', None)
ob_redempty_001 = bpy.data.objects.new('redEmpty.001', None)
ob_greenempty = bpy.data.objects.new('greenEmpty', None)
ob_whiteempty = bpy.data.objects.new('whiteEmpty', None)
ob_gear_rempty = bpy.data.objects.new('Gear_rEmpty', None)
ob_geardoor_rempty = bpy.data.objects.new('Geardoor-rEmpty', None)
ob_geardoor_lempty = bpy.data.objects.new('Geardoor-lEmpty', None)
ob_gear_lempty = bpy.data.objects.new('Gear-lEmpty', None)
ob_geardoor_in_lempty = bpy.data.objects.new('Geardoor-in-lEmpty', None)
ob_geardoor_in_rempty = bpy.data.objects.new('Geardoor-in-rEmpty', None)
ob_tailwheelempty = bpy.data.objects.new('TailWheelEmpty', None)
ob_redempty = bpy.data.objects.new('redEmpty', None)

# ---- transforms, parenting, visibility, modifiers, constraints
ob_fuselage_004.parent = ob_fuselageempty
ob_fuselage_004.location = (0.0, 0.0, 0.0)
ob_fuselage_004.lock_rotations_4d = False
ob_fuselage_004.empty_display_type = 'ARROWS'
ob_fuselage_004.lineart.crease_threshold = 0.0
ob_fuselage_002.parent = ob_fuselageempty
ob_fuselage_002.location = (0.0, 0.0, 0.0)
ob_fuselage_002.lock_rotations_4d = False
ob_fuselage_002.empty_display_type = 'ARROWS'
ob_fuselage_002.lineart.crease_threshold = 0.0
ob_canopy_bow.parent = ob_fuselageempty
ob_canopy_bow.location = (0.0, 0.0, 0.0)
ob_canopy_bow.lock_rotations_4d = False
ob_canopy_bow.empty_display_type = 'ARROWS'
ob_canopy_bow.lineart.crease_threshold = 0.0
ob_fuselage.parent = ob_fuselageempty
ob_fuselage.location = (0.0, 0.0, 0.0)
ob_fuselage.lock_rotations_4d = False
ob_fuselage.empty_display_type = 'ARROWS'
ob_fuselage.lineart.crease_threshold = 0.0
ob_propeller.parent = ob_propellerempty
ob_propeller.location = (0.0, 0.0, 0.0)
ob_propeller.lock_rotations_4d = False
ob_propeller.empty_display_type = 'ARROWS'
ob_propeller.lineart.crease_threshold = 0.0
ob_propblade_slow.parent = ob_propblade_slow_empty
ob_propblade_slow.location = (0.0, 0.0, 0.0)
ob_propblade_slow.lock_rotations_4d = False
ob_propblade_slow.empty_display_type = 'ARROWS'
ob_propblade_slow.lineart.crease_threshold = 0.0
ob_propblade_fast.parent = ob_propblade_fast_empty
ob_propblade_fast.location = (0.0, 0.0, 0.0)
ob_propblade_fast.lock_rotations_4d = False
ob_propblade_fast.empty_display_type = 'ARROWS'
ob_propblade_fast.lineart.crease_threshold = 0.0
ob_white_002.parent = ob_whiteempty_001
ob_white_002.location = (0.0, 0.0, 0.0)
ob_white_002.lock_rotations_4d = False
ob_white_002.empty_display_type = 'ARROWS'
ob_white_002.lineart.crease_threshold = 0.0
ob_red_001.parent = ob_redempty_001
ob_red_001.location = (0.0, 0.0, 0.0)
ob_red_001.lock_rotations_4d = False
ob_red_001.empty_display_type = 'ARROWS'
ob_red_001.lineart.crease_threshold = 0.0
ob_green.parent = ob_greenempty
ob_green.location = (0.0, 0.0, 0.0)
ob_green.lock_rotations_4d = False
ob_green.empty_display_type = 'ARROWS'
ob_green.lineart.crease_threshold = 0.0
ob_white.parent = ob_whiteempty
ob_white.location = (0.0, 0.0, 0.0)
ob_white.lock_rotations_4d = False
ob_white.empty_display_type = 'ARROWS'
ob_white.lineart.crease_threshold = 0.0
ob_exhaust_shadow.parent = ob_fuselage
ob_exhaust_shadow.location = (0.0, 0.0, 0.0)
ob_exhaust_shadow.lock_rotations_4d = False
ob_exhaust_shadow.empty_display_type = 'ARROWS'
ob_exhaust_shadow.lineart.crease_threshold = 0.0
ob_red.parent = ob_redempty
ob_red.location = (0.0, 0.0, 0.0)
ob_red.lock_rotations_4d = False
ob_red.empty_display_type = 'ARROWS'
ob_red.lineart.crease_threshold = 0.0
ob_gear_r.parent = ob_gear_rempty
ob_gear_r.location = (0.0, 0.0, 0.0)
ob_gear_r.rotation_euler = (1.544, -0.05676, 0.2665)
ob_gear_r.lock_rotations_4d = False
ob_gear_r.empty_display_type = 'ARROWS'
ob_gear_r.lineart.crease_threshold = 0.0
ob_geardoor_r.parent = ob_geardoor_rempty
ob_geardoor_r.location = (0.0, 0.0, 0.0)
ob_geardoor_r.lock_rotations_4d = False
ob_geardoor_r.empty_display_type = 'ARROWS'
ob_geardoor_r.lineart.crease_threshold = 0.0
ob_geardoor_l.parent = ob_geardoor_lempty
ob_geardoor_l.location = (0.0, 0.0, 0.0)
ob_geardoor_l.lock_rotations_4d = False
ob_geardoor_l.empty_display_type = 'ARROWS'
ob_geardoor_l.lineart.crease_threshold = 0.0
ob_gear_l.parent = ob_gear_lempty
ob_gear_l.location = (0.0, 0.0, 0.0)
ob_gear_l.rotation_euler = (-1.544, -0.05676, -0.2665)
ob_gear_l.lock_rotations_4d = False
ob_gear_l.empty_display_type = 'ARROWS'
ob_gear_l.lineart.crease_threshold = 0.0
ob_geardoor_in_l.parent = ob_geardoor_in_lempty
ob_geardoor_in_l.location = (0.0, 0.0, 0.0)
ob_geardoor_in_l.lock_rotations_4d = False
ob_geardoor_in_l.empty_display_type = 'ARROWS'
ob_geardoor_in_l.lineart.crease_threshold = 0.0
ob_geardoor_in_r.parent = ob_geardoor_in_rempty
ob_geardoor_in_r.location = (0.0, 0.0, 0.0)
ob_geardoor_in_r.lock_rotations_4d = False
ob_geardoor_in_r.empty_display_type = 'ARROWS'
ob_geardoor_in_r.lineart.crease_threshold = 0.0
ob_tailwheel_001.parent = ob_tailwheelempty
ob_tailwheel_001.location = (0.2949, 0.0, 0.086)
ob_tailwheel_001.rotation_euler = (0.0, 1.187, 0.0)
ob_tailwheel_001.lock_rotations_4d = False
ob_tailwheel_001.empty_display_type = 'ARROWS'
ob_tailwheel_001.lineart.crease_threshold = 0.0
ob_fuselageempty.location = (0.0, 0.0, 0.0)
ob_fuselageempty.lock_rotations_4d = False
ob_fuselageempty.empty_display_type = 'ARROWS'
ob_fuselageempty.empty_image_offset = (0.0, 0.0)
ob_fuselageempty.lineart.crease_threshold = 0.0
ob_propellerempty.parent = ob_fuselage
ob_propellerempty.location = (4.251, 0.0, 0.4553)
ob_propellerempty.rotation_euler = (-0.7854, 1.571, -0.7854)
ob_propellerempty.lock_rotations_4d = False
ob_propellerempty.empty_display_type = 'ARROWS'
ob_propellerempty.empty_image_offset = (0.0, 0.0)
ob_propellerempty.lineart.crease_threshold = 0.0
ob_propblade_slow_empty.parent = ob_propeller
ob_propblade_slow_empty.location = (0.0, 0.0, 0.0)
ob_propblade_slow_empty.lock_rotations_4d = False
ob_propblade_slow_empty.empty_display_type = 'ARROWS'
ob_propblade_slow_empty.empty_image_offset = (0.0, 0.0)
ob_propblade_slow_empty.lineart.crease_threshold = 0.0
ob_propblade_fast_empty.parent = ob_propeller
ob_propblade_fast_empty.location = (0.0, 0.0, 0.0)
ob_propblade_fast_empty.lock_rotations_4d = False
ob_propblade_fast_empty.empty_display_type = 'ARROWS'
ob_propblade_fast_empty.empty_image_offset = (0.0, 0.0)
ob_propblade_fast_empty.lineart.crease_threshold = 0.0
ob_whiteempty_001.parent = ob_fuselage
ob_whiteempty_001.location = (1.228, 5.753, 0.4858)
ob_whiteempty_001.lock_rotations_4d = False
ob_whiteempty_001.empty_display_type = 'ARROWS'
ob_whiteempty_001.empty_image_offset = (0.0, 0.0)
ob_whiteempty_001.lineart.crease_threshold = 0.0
ob_redempty_001.parent = ob_fuselage
ob_redempty_001.location = (1.478, 5.753, 0.4858)
ob_redempty_001.lock_rotations_4d = False
ob_redempty_001.empty_display_type = 'ARROWS'
ob_redempty_001.empty_image_offset = (0.0, 0.0)
ob_redempty_001.lineart.crease_threshold = 0.0
ob_greenempty.parent = ob_fuselage
ob_greenempty.location = (1.478, -5.753, 0.4858)
ob_greenempty.lock_rotations_4d = False
ob_greenempty.empty_display_type = 'ARROWS'
ob_greenempty.empty_image_offset = (0.0, 0.0)
ob_greenempty.lineart.crease_threshold = 0.0
ob_whiteempty.parent = ob_fuselage
ob_whiteempty.location = (1.228, -5.753, 0.4858)
ob_whiteempty.lock_rotations_4d = False
ob_whiteempty.empty_display_type = 'ARROWS'
ob_whiteempty.empty_image_offset = (0.0, 0.0)
ob_whiteempty.lineart.crease_threshold = 0.0
ob_gear_rempty.parent = ob_fuselage
ob_gear_rempty.location = (1.875, -1.675, 0.0169)
ob_gear_rempty.lock_rotations_4d = False
ob_gear_rempty.empty_display_type = 'ARROWS'
ob_gear_rempty.empty_image_offset = (0.0, 0.0)
ob_gear_rempty.lineart.crease_threshold = 0.0
ob_geardoor_rempty.parent = ob_fuselage
ob_geardoor_rempty.location = (1.882, -1.742, -0.0347)
ob_geardoor_rempty.lock_rotations_4d = False
ob_geardoor_rempty.empty_display_type = 'ARROWS'
ob_geardoor_rempty.empty_image_offset = (0.0, 0.0)
ob_geardoor_rempty.lineart.crease_threshold = 0.0
ob_geardoor_lempty.parent = ob_fuselage
ob_geardoor_lempty.location = (1.882, 1.742, -0.0347)
ob_geardoor_lempty.lock_rotations_4d = False
ob_geardoor_lempty.empty_display_type = 'ARROWS'
ob_geardoor_lempty.empty_image_offset = (0.0, 0.0)
ob_geardoor_lempty.lineart.crease_threshold = 0.0
ob_gear_lempty.parent = ob_fuselage
ob_gear_lempty.location = (1.875, 1.675, 0.0169)
ob_gear_lempty.lock_rotations_4d = False
ob_gear_lempty.empty_display_type = 'ARROWS'
ob_gear_lempty.empty_image_offset = (0.0, 0.0)
ob_gear_lempty.lineart.crease_threshold = 0.0
ob_geardoor_in_lempty.parent = ob_fuselage
ob_geardoor_in_lempty.location = (1.775, 0.0576, -0.3376)
ob_geardoor_in_lempty.lock_rotations_4d = False
ob_geardoor_in_lempty.empty_display_type = 'ARROWS'
ob_geardoor_in_lempty.empty_image_offset = (0.0, 0.0)
ob_geardoor_in_lempty.lineart.crease_threshold = 0.0
ob_geardoor_in_rempty.parent = ob_fuselage
ob_geardoor_in_rempty.location = (1.775, -0.0576, -0.3376)
ob_geardoor_in_rempty.lock_rotations_4d = False
ob_geardoor_in_rempty.empty_display_type = 'ARROWS'
ob_geardoor_in_rempty.empty_image_offset = (0.0, 0.0)
ob_geardoor_in_rempty.lineart.crease_threshold = 0.0
ob_tailwheelempty.parent = ob_fuselage
ob_tailwheelempty.location = (-2.651, 0.0, -0.0025)
ob_tailwheelempty.lock_rotations_4d = False
ob_tailwheelempty.empty_display_type = 'ARROWS'
ob_tailwheelempty.empty_image_offset = (0.0, 0.0)
ob_tailwheelempty.lineart.crease_threshold = 0.0
ob_redempty.parent = ob_fuselage
ob_redempty.location = (-3.975, 0.0, 2.109)
ob_redempty.lock_rotations_4d = False
ob_redempty.empty_display_type = 'ARROWS'
ob_redempty.empty_image_offset = (0.0, 0.0)
ob_redempty.lineart.crease_threshold = 0.0

# ---- collection membership
col_collection_1.objects.link(ob_fuselage_004)
col_collection_1.objects.link(ob_fuselage_002)
col_collection_1.objects.link(ob_canopy_bow)
col_collection_1.objects.link(ob_fuselage)
col_collection_1.objects.link(ob_propeller)
col_collection_1.objects.link(ob_propblade_slow)
col_collection_1.objects.link(ob_propblade_fast)
col_collection_1.objects.link(ob_white_002)
col_collection_1.objects.link(ob_red_001)
col_collection_1.objects.link(ob_green)
col_collection_1.objects.link(ob_white)
col_collection_1.objects.link(ob_exhaust_shadow)
col_collection_1.objects.link(ob_red)
col_collection_2.objects.link(ob_gear_r)
col_collection_2.objects.link(ob_geardoor_r)
col_collection_2.objects.link(ob_geardoor_l)
col_collection_2.objects.link(ob_gear_l)
col_collection_2.objects.link(ob_geardoor_in_l)
col_collection_2.objects.link(ob_geardoor_in_r)
col_collection_2.objects.link(ob_tailwheel_001)
col_collection_6.objects.link(ob_fuselageempty)
col_collection_6.objects.link(ob_propellerempty)
col_collection_6.objects.link(ob_propblade_slow_empty)
col_collection_6.objects.link(ob_propblade_fast_empty)
col_collection_6.objects.link(ob_whiteempty_001)
col_collection_6.objects.link(ob_redempty_001)
col_collection_6.objects.link(ob_greenempty)
col_collection_6.objects.link(ob_whiteempty)
col_collection_6.objects.link(ob_gear_rempty)
col_collection_6.objects.link(ob_geardoor_rempty)
col_collection_6.objects.link(ob_geardoor_lempty)
col_collection_6.objects.link(ob_gear_lempty)
col_collection_6.objects.link(ob_geardoor_in_lempty)
col_collection_6.objects.link(ob_geardoor_in_rempty)
col_collection_6.objects.link(ob_tailwheelempty)
col_collection_6.objects.link(ob_redempty)

# ---- scene / render settings (as saved in the file)
scene.frame_start = 1; scene.frame_end = 100; scene.frame_set(1)
scene.render.engine = 'BLENDER_EEVEE_NEXT'
scene.render.image_settings.file_format = 'JPEG'
scene.render.image_settings.color_mode = 'RGB'
scene.render.image_settings.compression = 90
scene.render.resolution_x = 800
scene.render.resolution_y = 600
scene.render.pixel_aspect_x = 100.0
scene.render.pixel_aspect_y = 100.0
scene.render.fps = 20
scene.render.dither_intensity = 0.0
scene.render.use_compositing = False
scene.render.use_sequencer = False
scene.render.bake_margin = 2
scene.render.bake_bias = 0.0
scene.render.use_stamp_time = False
scene.render.use_stamp_date = False
scene.render.use_stamp_frame = False
scene.render.use_stamp_camera = False
scene.render.use_stamp_scene = False
scene.render.use_stamp_filename = False
scene.render.use_stamp_render_time = False
scene.render.stamp_font_size = 0
scene.cycles.use_denoising = False
scene.cycles.samples = 10
scene.cycles.sampling_pattern = 'TABULATED_SOBOL'
scene.cycles.light_sampling_threshold = 0.0
scene.cycles.use_adaptive_sampling = False
scene.cycles.use_light_tree = False
scene.cycles.blur_glossy = 0.0
scene.cycles.volume_bounces = 1
scene.cycles.pixel_filter_type = 'GAUSSIAN'
scene.cycles.sample_clamp_indirect = 0.0
scene.view_settings.view_transform = 'Raw'
bpy.context.view_layer.update()

# ---- added for rendering (the .blend has no active camera): camera
cam_auto = bpy.data.cameras.new('AutoCamera')
cam_auto.lens = 50.0
cam_auto.sensor_width = 36.0
cam_auto.clip_end = 1000.0
ob_auto_camera = bpy.data.objects.new('AutoCamera', cam_auto)
scene.collection.objects.link(ob_auto_camera)
ob_auto_camera.location = (14.5201, -17.4151, 11.9267)
ob_auto_camera.rotation_euler = (1.09748, -7.21219e-08, 0.694738)
scene.camera = ob_auto_camera
bpy.context.view_layer.update()
